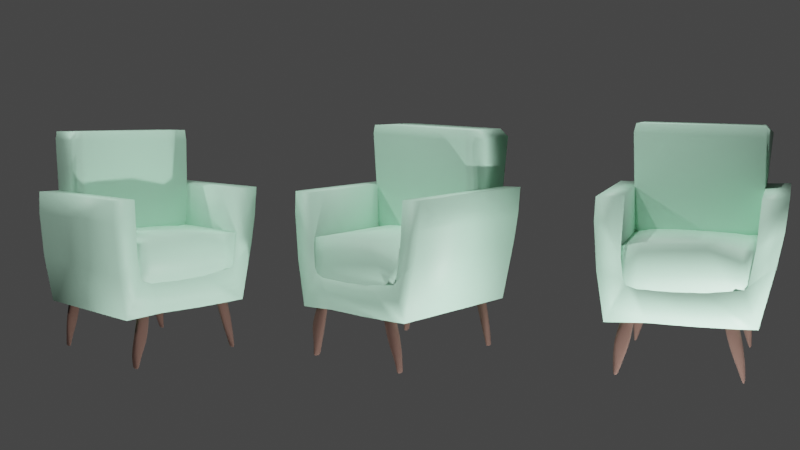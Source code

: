 # Source: 4.blend  (saved by Blender 3.1.7; exported with 4.5.12 LTS)
import bpy
from mathutils import Matrix  # noqa: F401  (used for matrix-valued properties, if any)

bpy.ops.wm.read_factory_settings(use_empty=True)
scene = bpy.context.scene
scene.name = 'Scene'

# ---- collections
col_collection = bpy.data.collections.new('Collection'); scene.collection.children.link(col_collection)

# ---- materials (node trees are filled in below, after node groups)
mat_material_007 = bpy.data.materials.new('Material.007')
mat_material_007.use_transparent_shadow = False
mat_material_006 = bpy.data.materials.new('Material.006')
mat_material_006.use_transparent_shadow = False
mat_material_005 = bpy.data.materials.new('Material.005')
mat_material_005.use_transparent_shadow = False
mat_material_003 = bpy.data.materials.new('Material.003')
mat_material_003.use_transparent_shadow = False
mat_material_004 = bpy.data.materials.new('Material.004')
mat_material_004.use_transparent_shadow = False
mat_material_002 = bpy.data.materials.new('Material.002')
mat_material_002.use_transparent_shadow = False
mat_material_001 = bpy.data.materials.new('Material.001')
mat_material_001.use_transparent_shadow = False

# ---- material node trees
mat_material_007.use_nodes = True; mat_material_007.node_tree.nodes.clear()
_N = mat_material_007.node_tree.nodes; _L = mat_material_007.node_tree.links
n0 = _N.new('ShaderNodeBsdfPrincipled'); n0.name = 'Principled BSDF'; n0.location = (10, 300)
n0.distribution = 'GGX'
n0.subsurface_method = 'RANDOM_WALK_SKIN'
n0.inputs[0].default_value = (0.4851, 0.7991, 0.6105, 1.0)
n0.inputs[3].default_value = 1.45
n0.inputs[27].default_value = (0.0, 0.0, 0.0, 1.0)
n0.inputs[28].default_value = 1.0
n1 = _N.new('ShaderNodeOutputMaterial'); n1.name = 'Material Output'; n1.location = (300, 300)
_L.new(n0.outputs[0], n1.inputs[0])
n1.is_active_output = True
mat_material_006.use_nodes = True; mat_material_006.node_tree.nodes.clear()
_N = mat_material_006.node_tree.nodes; _L = mat_material_006.node_tree.links
n0 = _N.new('ShaderNodeBsdfPrincipled'); n0.name = 'Principled BSDF'; n0.location = (10, 300)
n0.distribution = 'GGX'
n0.subsurface_method = 'RANDOM_WALK_SKIN'
n0.inputs[0].default_value = (0.4851, 0.7991, 0.6105, 1.0)
n0.inputs[3].default_value = 1.45
n0.inputs[27].default_value = (0.0, 0.0, 0.0, 1.0)
n0.inputs[28].default_value = 1.0
n1 = _N.new('ShaderNodeOutputMaterial'); n1.name = 'Material Output'; n1.location = (300, 300)
_L.new(n0.outputs[0], n1.inputs[0])
n1.is_active_output = True
mat_material_005.use_nodes = True; mat_material_005.node_tree.nodes.clear()
_N = mat_material_005.node_tree.nodes; _L = mat_material_005.node_tree.links
n0 = _N.new('ShaderNodeBsdfPrincipled'); n0.name = 'Principled BSDF'; n0.location = (10, 300)
n0.distribution = 'GGX'
n0.subsurface_method = 'RANDOM_WALK_SKIN'
n0.inputs[0].default_value = (0.4851, 0.7991, 0.6105, 1.0)
n0.inputs[3].default_value = 1.45
n0.inputs[27].default_value = (0.0, 0.0, 0.0, 1.0)
n0.inputs[28].default_value = 1.0
n1 = _N.new('ShaderNodeOutputMaterial'); n1.name = 'Material Output'; n1.location = (300, 300)
_L.new(n0.outputs[0], n1.inputs[0])
n1.is_active_output = True
mat_material_003.use_nodes = True; mat_material_003.node_tree.nodes.clear()
_N = mat_material_003.node_tree.nodes; _L = mat_material_003.node_tree.links
n0 = _N.new('ShaderNodeBsdfPrincipled'); n0.name = 'Principled BSDF'; n0.location = (10, 300)
n0.distribution = 'GGX'
n0.subsurface_method = 'RANDOM_WALK_SKIN'
n0.inputs[0].default_value = (0.09306, 0.04971, 0.0382, 1.0)
n0.inputs[2].default_value = 1.0
n0.inputs[3].default_value = 1.45
n0.inputs[27].default_value = (0.0, 0.0, 0.0, 1.0)
n0.inputs[28].default_value = 1.0
n1 = _N.new('ShaderNodeOutputMaterial'); n1.name = 'Material Output'; n1.location = (300, 300)
_L.new(n0.outputs[0], n1.inputs[0])
n1.is_active_output = True
mat_material_004.use_nodes = True; mat_material_004.node_tree.nodes.clear()
_N = mat_material_004.node_tree.nodes; _L = mat_material_004.node_tree.links
n0 = _N.new('ShaderNodeBsdfPrincipled'); n0.name = 'Principled BSDF'; n0.location = (10, 300)
n0.distribution = 'GGX'
n0.subsurface_method = 'RANDOM_WALK_SKIN'
n0.inputs[0].default_value = (0.09306, 0.04971, 0.0382, 1.0)
n0.inputs[2].default_value = 1.0
n0.inputs[3].default_value = 1.45
n0.inputs[27].default_value = (0.0, 0.0, 0.0, 1.0)
n0.inputs[28].default_value = 1.0
n1 = _N.new('ShaderNodeOutputMaterial'); n1.name = 'Material Output'; n1.location = (300, 300)
_L.new(n0.outputs[0], n1.inputs[0])
n1.is_active_output = True
mat_material_002.use_nodes = True; mat_material_002.node_tree.nodes.clear()
_N = mat_material_002.node_tree.nodes; _L = mat_material_002.node_tree.links
n0 = _N.new('ShaderNodeBsdfPrincipled'); n0.name = 'Principled BSDF'; n0.location = (10, 300)
n0.distribution = 'GGX'
n0.subsurface_method = 'RANDOM_WALK_SKIN'
n0.inputs[0].default_value = (0.09306, 0.04971, 0.0382, 1.0)
n0.inputs[2].default_value = 1.0
n0.inputs[3].default_value = 1.45
n0.inputs[27].default_value = (0.0, 0.0, 0.0, 1.0)
n0.inputs[28].default_value = 1.0
n1 = _N.new('ShaderNodeOutputMaterial'); n1.name = 'Material Output'; n1.location = (300, 300)
_L.new(n0.outputs[0], n1.inputs[0])
n1.is_active_output = True
mat_material_001.use_nodes = True; mat_material_001.node_tree.nodes.clear()
_N = mat_material_001.node_tree.nodes; _L = mat_material_001.node_tree.links
n0 = _N.new('ShaderNodeBsdfPrincipled'); n0.name = 'Principled BSDF'; n0.location = (10, 300)
n0.distribution = 'GGX'
n0.subsurface_method = 'RANDOM_WALK_SKIN'
n0.inputs[0].default_value = (0.09306, 0.04971, 0.0382, 1.0)
n0.inputs[2].default_value = 1.0
n0.inputs[3].default_value = 1.45
n0.inputs[27].default_value = (0.0, 0.0, 0.0, 1.0)
n0.inputs[28].default_value = 1.0
n1 = _N.new('ShaderNodeOutputMaterial'); n1.name = 'Material Output'; n1.location = (300, 300)
_L.new(n0.outputs[0], n1.inputs[0])
n1.is_active_output = True

# ---- world
world_world = bpy.data.worlds.new('World'); scene.world = world_world
world_world.use_nodes = True; world_world.node_tree.nodes.clear()
_N = world_world.node_tree.nodes; _L = world_world.node_tree.links
n0 = _N.new('ShaderNodeOutputWorld'); n0.name = 'World Output'; n0.location = (300, 300)
n1 = _N.new('ShaderNodeBackground'); n1.name = 'Background'; n1.location = (10, 300)
n1.inputs[0].default_value = (0.05088, 0.05088, 0.05088, 1.0)
_L.new(n1.outputs[0], n0.inputs[0])
n0.is_active_output = True
world_world.color = (0.05088, 0.05088, 0.05088)
world_world.use_sun_shadow = False
world_world.sun_shadow_jitter_overblur = 0.0

# ---- cameras
cam_camera = bpy.data.cameras.new('Camera')
cam_camera.clip_end = 100.0
cam_camera.ortho_scale = 7.314

# ---- lights
light_light = bpy.data.lights.new('Light', 'POINT')
light_light.transmission_factor = 0.0
light_light.energy = 1000.0
light_light.shadow_soft_size = 0.1
light_light.shadow_maximum_resolution = 0.006
light_light.use_absolute_resolution = True
light_light_001 = bpy.data.lights.new('Light.001', 'POINT')
light_light_001.transmission_factor = 0.0
light_light_001.energy = 1000.0
light_light_001.shadow_soft_size = 0.1
light_light_001.shadow_maximum_resolution = 0.006
light_light_001.use_absolute_resolution = True
light_light_002 = bpy.data.lights.new('Light.002', 'POINT')
light_light_002.transmission_factor = 0.0
light_light_002.energy = 1000.0
light_light_002.shadow_soft_size = 0.1
light_light_002.shadow_maximum_resolution = 0.006
light_light_002.use_absolute_resolution = True
light_light_003 = bpy.data.lights.new('Light.003', 'POINT')
light_light_003.transmission_factor = 0.0
light_light_003.energy = 1000.0
light_light_003.shadow_soft_size = 0.1
light_light_003.shadow_maximum_resolution = 0.006
light_light_003.use_absolute_resolution = True
light_light_004 = bpy.data.lights.new('Light.004', 'POINT')
light_light_004.transmission_factor = 0.0
light_light_004.energy = 1000.0
light_light_004.shadow_soft_size = 0.1
light_light_004.shadow_maximum_resolution = 0.006
light_light_004.use_absolute_resolution = True

# ---- meshes
me_cube = bpy.data.meshes.new('Cube')
me_cube.from_pydata([(-0.5042, -1.0, -0.3271), (-0.6064, -1.0, 0.01994), (-0.5042, 1.0, -0.3271), (-0.5865, 0.8909, 0.001808), (0.3479, -1.0, -0.3479), (-0.2191, -1.0, 0.03603), (0.3479, 1.0, -0.3479), (-0.2184, 0.9966, 0.03546), (-0.6416, -1.0, -0.2814), (-0.7241, -1.0, 0.01695), (-0.6416, 1.0, -0.2814), (-0.7241, 1.0, 0.01695), (0.5051, -1.0, -0.3394), (0.1888, -1.0, 0.04838), (0.5051, 1.0, -0.3394), (0.1907, 0.9747, 0.04329), (0.6132, -1.0, -0.289), (0.4563, -1.0, 0.04552), (0.6132, 1.0, -0.289), (0.458, 0.9629, 0.03892), (0.6428, -1.0, -0.2101), (0.6606, -1.0, 0.01809), (0.6428, 1.0, -0.2101), (0.6562, 0.96, 0.01406)], [], [(3, 2, 10, 11), (2, 3, 7, 6), (5, 4, 12, 13), (4, 5, 1, 0), (2, 6, 4, 0), (7, 3, 1, 5), (8, 9, 11, 10), (0, 1, 9, 8), (1, 3, 11, 9), (2, 0, 8, 10), (14, 15, 19, 18), (4, 6, 14, 12), (7, 5, 13, 15), (6, 7, 15, 14), (17, 16, 20, 21), (13, 12, 16, 17), (12, 14, 18, 16), (15, 13, 17, 19), (22, 23, 21, 20), (16, 18, 22, 20), (19, 17, 21, 23), (18, 19, 23, 22)])
me_cube.polygons.foreach_set('use_smooth', [True] * 22)
_uv = me_cube.uv_layers.new(name='UVMap')
_uv.uv.foreach_set('vector', [0.625, 0.25, 0.375, 0.25, 0.375, 0.25, 0.625, 0.25, 0.375, 0.25, 0.625, 0.25, 0.625, 0.5, 0.375, 0.5, 0.625, 0.75, 0.375, 0.75, 0.375, 0.75, 0.625, 0.75, 0.375, 0.75, 0.625, 0.75, 0.625, 1.0, 0.375, 1.0, 0.125, 0.5, 0.375, 0.5, 0.375, 0.75, 0.125, 0.75, 0.625, 0.5, 0.875, 0.5, 0.875, 0.75, 0.625, 0.75, 0.375, 0.0, 0.625, 0.0, 0.625, 0.25, 0.375, 0.25, 0.375, 1.0, 0.625, 1.0, 0.625, 1.0, 0.375, 1.0, 0.875, 0.75, 0.875, 0.5, 0.875, 0.5, 0.875, 0.75, 0.125, 0.5, 0.125, 0.75, 0.125, 0.75, 0.125, 0.5, 0.375, 0.5, 0.625, 0.5, 0.625, 0.5, 0.375, 0.5, 0.375, 0.75, 0.375, 0.5, 0.375, 0.5, 0.375, 0.75, 0.625, 0.5, 0.625, 0.75, 0.625, 0.75, 0.625, 0.5, 0.375, 0.5, 0.625, 0.5, 0.625, 0.5, 0.375, 0.5, 0.625, 0.75, 0.375, 0.75, 0.375, 0.75, 0.625, 0.75, 0.625, 0.75, 0.375, 0.75, 0.375, 0.75, 0.625, 0.75, 0.375, 0.75, 0.375, 0.5, 0.375, 0.5, 0.375, 0.75, 0.625, 0.5, 0.625, 0.75, 0.625, 0.75, 0.625, 0.5, 0.375, 0.5, 0.625, 0.5, 0.625, 0.75, 0.375, 0.75, 0.375, 0.75, 0.375, 0.5, 0.375, 0.5, 0.375, 0.75, 0.625, 0.5, 0.625, 0.75, 0.625, 0.75, 0.625, 0.5, 0.375, 0.5, 0.625, 0.5, 0.625, 0.5, 0.375, 0.5])
me_cube.materials.append(mat_material_007)
me_cube.use_remesh_fix_poles = True
me_cube.use_remesh_preserve_attributes = False
me_cube.update()
me_cube_001 = bpy.data.meshes.new('Cube.001')
me_cube_001.from_pydata([(-0.6293, -1.114, 0.803), (-0.5689, -1.0, 0.8709), (-0.5846, 1.083, 0.7829), (-0.5779, 1.06, 0.8778), (0.4631, -1.028, 0.8296), (0.4475, -1.036, 0.903), (0.474, 1.082, 0.8357), (0.4543, 1.089, 0.9096), (-0.5785, -1.0, 0.2496), (-0.5785, 1.0, 0.2496), (0.467, -1.0, 0.3331), (0.467, 1.0, 0.3331), (-0.5579, -1.0, 0.03346), (-0.5579, 1.0, 0.03346), (0.461, -1.0, 0.04485), (0.461, 1.0, 0.04485), (-0.5575, -1.0, -0.01572), (-0.5575, 1.0, -0.01572), (0.4539, -1.0, -0.00433), (0.4539, 1.0, -0.00433)], [], [(0, 1, 3, 2), (2, 3, 7, 6), (6, 7, 5, 4), (4, 5, 1, 0), (6, 4, 10, 11), (7, 3, 1, 5), (11, 10, 14, 15), (4, 0, 8, 10), (2, 6, 11, 9), (0, 2, 9, 8), (14, 12, 16, 18), (8, 9, 13, 12), (10, 8, 12, 14), (9, 11, 15, 13), (17, 19, 18, 16), (13, 15, 19, 17), (15, 14, 18, 19), (12, 13, 17, 16)])
me_cube_001.polygons.foreach_set('use_smooth', [True] * 18)
_uv = me_cube_001.uv_layers.new(name='UVMap')
_uv.uv.foreach_set('vector', [0.375, 0.0, 0.625, 0.0, 0.625, 0.25, 0.375, 0.25, 0.375, 0.25, 0.625, 0.25, 0.625, 0.5, 0.375, 0.5, 0.375, 0.5, 0.625, 0.5, 0.625, 0.75, 0.375, 0.75, 0.375, 0.75, 0.625, 0.75, 0.625, 1.0, 0.375, 1.0, 0.375, 0.5, 0.375, 0.75, 0.375, 0.75, 0.375, 0.5, 0.625, 0.5, 0.875, 0.5, 0.875, 0.75, 0.625, 0.75, 0.375, 0.5, 0.375, 0.75, 0.375, 0.75, 0.375, 0.5, 0.375, 0.75, 0.375, 1.0, 0.375, 1.0, 0.375, 0.75, 0.375, 0.25, 0.375, 0.5, 0.375, 0.5, 0.375, 0.25, 0.375, 0.0, 0.375, 0.25, 0.375, 0.25, 0.375, 0.0, 0.375, 0.75, 0.375, 1.0, 0.375, 1.0, 0.375, 0.75, 0.375, 0.0, 0.375, 0.25, 0.375, 0.25, 0.375, 0.0, 0.375, 0.75, 0.375, 1.0, 0.375, 1.0, 0.375, 0.75, 0.375, 0.25, 0.375, 0.5, 0.375, 0.5, 0.375, 0.25, 0.125, 0.5, 0.375, 0.5, 0.375, 0.75, 0.125, 0.75, 0.375, 0.25, 0.375, 0.5, 0.375, 0.5, 0.375, 0.25, 0.375, 0.5, 0.375, 0.75, 0.375, 0.75, 0.375, 0.5, 0.375, 0.0, 0.375, 0.25, 0.375, 0.25, 0.375, 0.0])
me_cube_001.materials.append(mat_material_006)
me_cube_001.use_remesh_fix_poles = True
me_cube_001.use_remesh_preserve_attributes = False
me_cube_001.update()
me_cube_002 = bpy.data.meshes.new('Cube.002')
me_cube_002.from_pydata([(0.6544, -1.0, -0.09759), (0.6544, -1.0, 0.371), (0.6544, 1.0, -0.09759), (0.6544, 1.0, 0.371), (0.9362, -1.0, 0.1895), (0.918, -1.0, 0.3756), (0.9362, 1.0, 0.1895), (0.918, 1.0, 0.3756), (0.627, -1.0, -0.271), (0.627, 1.0, -0.271), (0.9088, -1.0, -0.2117), (0.9088, 1.0, -0.2117), (0.5939, -1.0, -0.3207), (0.5939, 1.0, -0.3207), (0.8301, -1.0, -0.6261), (0.8301, 1.0, -0.6261), (0.4898, -1.0, -0.3497), (0.4898, 1.0, -0.3497), (0.3796, -1.0, -0.614), (0.3796, 1.0, -0.614), (0.1185, -1.0, -0.3594), (0.1185, 1.0, -0.3594), (-0.1238, -1.0, -0.6237), (-0.1238, 1.0, -0.6237), (-0.2076, -1.0, -0.3555), (-0.2076, 1.0, -0.3555), (-0.573, -1.0, -0.6244), (-0.573, 1.0, -0.6244), (-0.6006, -1.0, -0.3209), (-0.6006, 1.0, -0.3209), (-0.7518, -1.0, -0.6217), (-0.7518, 1.0, -0.6217), (-0.6383, -1.0, -0.2915), (-0.6383, 1.0, -0.2915), (-0.9171, -1.0, -0.1183), (-0.9171, 1.0, -0.1183), (-0.7096, -1.0, -0.004574), (-0.7096, 1.0, -0.004574), (-0.9838, -1.0, 0.1322), (-0.9838, 1.0, 0.1322), (-0.7545, -1.0, 0.3712), (-0.7545, 1.0, 0.3712), (-1.02, -1.0, 0.3758), (-1.02, 1.0, 0.3758)], [], [(0, 1, 3, 2), (2, 3, 7, 6), (6, 7, 5, 4), (4, 5, 1, 0), (4, 0, 8, 10), (7, 3, 1, 5), (11, 10, 14, 15), (2, 6, 11, 9), (0, 2, 9, 8), (6, 4, 10, 11), (14, 12, 16, 18), (8, 9, 13, 12), (10, 8, 12, 14), (9, 11, 15, 13), (19, 18, 22, 23), (13, 15, 19, 17), (15, 14, 18, 19), (12, 13, 17, 16), (20, 21, 25, 24), (16, 17, 21, 20), (18, 16, 20, 22), (17, 19, 23, 21), (26, 24, 28, 30), (22, 20, 24, 26), (21, 23, 27, 25), (23, 22, 26, 27), (31, 30, 34, 35), (25, 27, 31, 29), (27, 26, 30, 31), (24, 25, 29, 28), (34, 32, 36, 38), (28, 29, 33, 32), (30, 28, 32, 34), (29, 31, 35, 33), (37, 39, 43, 41), (33, 35, 39, 37), (35, 34, 38, 39), (32, 33, 37, 36), (41, 43, 42, 40), (39, 38, 42, 43), (36, 37, 41, 40), (38, 36, 40, 42)])
me_cube_002.polygons.foreach_set('use_smooth', [True] * 42)
_uv = me_cube_002.uv_layers.new(name='UVMap')
_uv.uv.foreach_set('vector', [0.375, 0.0, 0.625, 0.0, 0.625, 0.25, 0.375, 0.25, 0.375, 0.25, 0.625, 0.25, 0.625, 0.5, 0.375, 0.5, 0.375, 0.5, 0.625, 0.5, 0.625, 0.75, 0.375, 0.75, 0.375, 0.75, 0.625, 0.75, 0.625, 1.0, 0.375, 1.0, 0.375, 0.75, 0.375, 1.0, 0.375, 1.0, 0.375, 0.75, 0.625, 0.5, 0.875, 0.5, 0.875, 0.75, 0.625, 0.75, 0.375, 0.5, 0.375, 0.75, 0.375, 0.75, 0.375, 0.5, 0.375, 0.25, 0.375, 0.5, 0.375, 0.5, 0.375, 0.25, 0.375, 0.0, 0.375, 0.25, 0.375, 0.25, 0.375, 0.0, 0.375, 0.5, 0.375, 0.75, 0.375, 0.75, 0.375, 0.5, 0.375, 0.75, 0.375, 1.0, 0.375, 1.0, 0.375, 0.75, 0.375, 0.0, 0.375, 0.25, 0.375, 0.25, 0.375, 0.0, 0.375, 0.75, 0.375, 1.0, 0.375, 1.0, 0.375, 0.75, 0.375, 0.25, 0.375, 0.5, 0.375, 0.5, 0.375, 0.25, 0.375, 0.5, 0.375, 0.75, 0.375, 0.75, 0.375, 0.5, 0.375, 0.25, 0.375, 0.5, 0.375, 0.5, 0.375, 0.25, 0.375, 0.5, 0.375, 0.75, 0.375, 0.75, 0.375, 0.5, 0.375, 0.0, 0.375, 0.25, 0.375, 0.25, 0.375, 0.0, 0.375, 0.0, 0.375, 0.25, 0.375, 0.25, 0.375, 0.0, 0.375, 0.0, 0.375, 0.25, 0.375, 0.25, 0.375, 0.0, 0.375, 0.75, 0.375, 1.0, 0.375, 1.0, 0.375, 0.75, 0.375, 0.25, 0.375, 0.5, 0.375, 0.5, 0.375, 0.25, 0.375, 0.75, 0.375, 1.0, 0.375, 1.0, 0.375, 0.75, 0.375, 0.75, 0.375, 1.0, 0.375, 1.0, 0.375, 0.75, 0.375, 0.25, 0.375, 0.5, 0.375, 0.5, 0.375, 0.25, 0.375, 0.5, 0.375, 0.75, 0.375, 0.75, 0.375, 0.5, 0.375, 0.5, 0.375, 0.75, 0.375, 0.75, 0.375, 0.5, 0.375, 0.25, 0.375, 0.5, 0.375, 0.5, 0.375, 0.25, 0.375, 0.5, 0.375, 0.75, 0.375, 0.75, 0.375, 0.5, 0.375, 0.0, 0.375, 0.25, 0.375, 0.25, 0.375, 0.0, 0.375, 0.75, 0.375, 1.0, 0.375, 1.0, 0.375, 0.75, 0.375, 0.0, 0.375, 0.25, 0.375, 0.25, 0.375, 0.0, 0.375, 0.75, 0.375, 1.0, 0.375, 1.0, 0.375, 0.75, 0.375, 0.25, 0.375, 0.5, 0.375, 0.5, 0.375, 0.25, 0.375, 0.25, 0.375, 0.5, 0.375, 0.5, 0.375, 0.25, 0.375, 0.25, 0.375, 0.5, 0.375, 0.5, 0.375, 0.25, 0.375, 0.5, 0.375, 0.75, 0.375, 0.75, 0.375, 0.5, 0.375, 0.0, 0.375, 0.25, 0.375, 0.25, 0.375, 0.0, 0.125, 0.5, 0.375, 0.5, 0.375, 0.75, 0.125, 0.75, 0.375, 0.5, 0.375, 0.75, 0.375, 0.75, 0.375, 0.5, 0.375, 0.0, 0.375, 0.25, 0.375, 0.25, 0.375, 0.0, 0.375, 0.75, 0.375, 1.0, 0.375, 1.0, 0.375, 0.75])
me_cube_002.materials.append(mat_material_005)
me_cube_002.use_remesh_fix_poles = True
me_cube_002.use_remesh_preserve_attributes = False
me_cube_002.update()
me_cube_003 = bpy.data.meshes.new('Cube.003')
me_cube_003.from_pydata([(-0.9549, -1.06, -0.9192), (-1.209, -1.148, -0.01944), (-0.8722, 1.084, -0.8958), (-1.231, 1.046, -0.02091), (-0.4212, -1.128, -0.8646), (-0.2312, -1.387, 0.1263), (-0.4045, 1.04, -0.8419), (-0.4707, 1.094, 0.1999), (-1.662, -1.047, 1.52), (-2.009, 1.738, 1.411), (-0.7052, -1.035, 1.774), (-0.2394, 1.952, 1.889), (-2.088, -1.013, 3.238), (-2.146, 1.07, 3.234), (-0.9936, -1.023, 3.46), (-0.9548, 1.062, 3.477), (-2.297, -1.0, 3.935), (-2.317, 1.034, 3.959), (-1.1, -1.0, 4.011), (-1.095, 1.003, 4.019), (-0.7332, -1.074, -1.21), (-0.7342, 1.018, -1.176), (-0.454, -1.031, -1.202), (-0.5022, 1.048, -1.16)], [], [(0, 1, 3, 2), (2, 3, 7, 6), (6, 7, 5, 4), (4, 5, 1, 0), (6, 4, 22, 23), (3, 1, 8, 9), (8, 10, 14, 12), (1, 5, 10, 8), (7, 3, 9, 11), (5, 7, 11, 10), (14, 15, 19, 18), (11, 9, 13, 15), (10, 11, 15, 14), (9, 8, 12, 13), (19, 17, 16, 18), (13, 12, 16, 17), (12, 14, 18, 16), (15, 13, 17, 19), (21, 23, 22, 20), (4, 0, 20, 22), (2, 6, 23, 21), (0, 2, 21, 20)])
me_cube_003.polygons.foreach_set('use_smooth', [True] * 22)
_uv = me_cube_003.uv_layers.new(name='UVMap')
_uv.uv.foreach_set('vector', [0.375, 0.0, 0.625, 0.0, 0.625, 0.25, 0.375, 0.25, 0.375, 0.25, 0.625, 0.25, 0.625, 0.5, 0.375, 0.5, 0.375, 0.5, 0.625, 0.5, 0.625, 0.75, 0.375, 0.75, 0.375, 0.75, 0.625, 0.75, 0.625, 1.0, 0.375, 1.0, 0.375, 0.5, 0.375, 0.75, 0.375, 0.75, 0.375, 0.5, 0.625, 0.25, 0.625, 0.0, 0.625, 0.0, 0.625, 0.25, 0.625, 1.0, 0.625, 0.75, 0.625, 0.75, 0.625, 1.0, 0.625, 1.0, 0.625, 0.75, 0.625, 0.75, 0.625, 1.0, 0.625, 0.5, 0.625, 0.25, 0.625, 0.25, 0.625, 0.5, 0.625, 0.75, 0.625, 0.5, 0.625, 0.5, 0.625, 0.75, 0.625, 0.75, 0.625, 0.5, 0.625, 0.5, 0.625, 0.75, 0.625, 0.5, 0.625, 0.25, 0.625, 0.25, 0.625, 0.5, 0.625, 0.75, 0.625, 0.5, 0.625, 0.5, 0.625, 0.75, 0.625, 0.25, 0.625, 0.0, 0.625, 0.0, 0.625, 0.25, 0.625, 0.5, 0.875, 0.5, 0.875, 0.75, 0.625, 0.75, 0.625, 0.25, 0.625, 0.0, 0.625, 0.0, 0.625, 0.25, 0.625, 1.0, 0.625, 0.75, 0.625, 0.75, 0.625, 1.0, 0.625, 0.5, 0.625, 0.25, 0.625, 0.25, 0.625, 0.5, 0.125, 0.5, 0.375, 0.5, 0.375, 0.75, 0.125, 0.75, 0.375, 0.75, 0.375, 1.0, 0.375, 1.0, 0.375, 0.75, 0.375, 0.25, 0.375, 0.5, 0.375, 0.5, 0.375, 0.25, 0.375, 0.0, 0.375, 0.25, 0.375, 0.25, 0.375, 0.0])
me_cube_003.materials.append(mat_material_003)
me_cube_003.use_remesh_fix_poles = True
me_cube_003.use_remesh_preserve_attributes = False
me_cube_003.update()
me_cube_004 = bpy.data.meshes.new('Cube.004')
me_cube_004.from_pydata([(-0.8333, -1.0, -0.8595), (-1.142, -1.0, 0.00463), (-0.8333, 1.0, -0.8595), (-1.147, 1.024, -0.007795), (-0.4922, -1.0, -0.8333), (-0.5168, -1.0, 0.1942), (-0.4922, 1.0, -0.8333), (-0.3785, 1.327, 0.09459), (-1.617, -1.0, 1.532), (-1.828, 1.477, 1.462), (-0.7402, -1.0, 1.768), (-0.1209, 2.369, 1.93), (-2.075, -1.0, 3.239), (-2.112, 1.055, 3.264), (-1.015, -1.0, 3.452), (-1.008, 1.017, 3.463), (-2.297, -1.0, 3.935), (-2.297, 1.0, 3.935), (-1.1, -1.0, 4.011), (-1.1, 1.0, 4.011), (-0.6998, -1.0, -1.109), (-0.6998, 1.0, -1.109), (-0.5346, -1.0, -1.106), (-0.5346, 1.0, -1.106)], [], [(0, 1, 3, 2), (2, 3, 7, 6), (6, 7, 5, 4), (4, 5, 1, 0), (6, 4, 22, 23), (3, 1, 8, 9), (8, 10, 14, 12), (1, 5, 10, 8), (7, 3, 9, 11), (5, 7, 11, 10), (14, 15, 19, 18), (11, 9, 13, 15), (10, 11, 15, 14), (9, 8, 12, 13), (19, 17, 16, 18), (13, 12, 16, 17), (12, 14, 18, 16), (15, 13, 17, 19), (21, 23, 22, 20), (4, 0, 20, 22), (2, 6, 23, 21), (0, 2, 21, 20)])
me_cube_004.polygons.foreach_set('use_smooth', [True] * 22)
_uv = me_cube_004.uv_layers.new(name='UVMap')
_uv.uv.foreach_set('vector', [0.375, 0.0, 0.625, 0.0, 0.625, 0.25, 0.375, 0.25, 0.375, 0.25, 0.625, 0.25, 0.625, 0.5, 0.375, 0.5, 0.375, 0.5, 0.625, 0.5, 0.625, 0.75, 0.375, 0.75, 0.375, 0.75, 0.625, 0.75, 0.625, 1.0, 0.375, 1.0, 0.375, 0.5, 0.375, 0.75, 0.375, 0.75, 0.375, 0.5, 0.625, 0.25, 0.625, 0.0, 0.625, 0.0, 0.625, 0.25, 0.625, 1.0, 0.625, 0.75, 0.625, 0.75, 0.625, 1.0, 0.625, 1.0, 0.625, 0.75, 0.625, 0.75, 0.625, 1.0, 0.625, 0.5, 0.625, 0.25, 0.625, 0.25, 0.625, 0.5, 0.625, 0.75, 0.625, 0.5, 0.625, 0.5, 0.625, 0.75, 0.625, 0.75, 0.625, 0.5, 0.625, 0.5, 0.625, 0.75, 0.625, 0.5, 0.625, 0.25, 0.625, 0.25, 0.625, 0.5, 0.625, 0.75, 0.625, 0.5, 0.625, 0.5, 0.625, 0.75, 0.625, 0.25, 0.625, 0.0, 0.625, 0.0, 0.625, 0.25, 0.625, 0.5, 0.875, 0.5, 0.875, 0.75, 0.625, 0.75, 0.625, 0.25, 0.625, 0.0, 0.625, 0.0, 0.625, 0.25, 0.625, 1.0, 0.625, 0.75, 0.625, 0.75, 0.625, 1.0, 0.625, 0.5, 0.625, 0.25, 0.625, 0.25, 0.625, 0.5, 0.125, 0.5, 0.375, 0.5, 0.375, 0.75, 0.125, 0.75, 0.375, 0.75, 0.375, 1.0, 0.375, 1.0, 0.375, 0.75, 0.375, 0.25, 0.375, 0.5, 0.375, 0.5, 0.375, 0.25, 0.375, 0.0, 0.375, 0.25, 0.375, 0.25, 0.375, 0.0])
me_cube_004.materials.append(mat_material_004)
me_cube_004.use_remesh_fix_poles = True
me_cube_004.use_remesh_preserve_attributes = False
me_cube_004.update()
me_cube_005 = bpy.data.meshes.new('Cube.005')
me_cube_005.from_pydata([(-0.8333, -1.0, -0.8595), (-1.142, -1.0, 0.00463), (-0.8333, 1.0, -0.8595), (-1.143, 1.005, 0.001907), (-0.4922, -1.0, -0.8333), (-0.5168, -1.0, 0.1942), (-0.4922, 1.0, -0.8333), (-0.4607, 1.133, 0.1538), (-1.839, -1.501, 1.458), (-1.622, 1.027, 1.53), (-0.6366, -1.229, 1.795), (-0.6214, 1.371, 1.799), (-2.361, -1.427, 3.436), (-2.075, 1.0, 3.239), (-0.9889, -1.061, 3.492), (-1.015, 1.0, 3.452), (-2.297, -1.0, 3.935), (-2.297, 1.0, 3.935), (-1.1, -1.0, 4.011), (-1.1, 1.0, 4.011), (-0.6998, -1.0, -1.109), (-0.6998, 1.0, -1.109), (-0.5346, -1.0, -1.106), (-0.5346, 1.0, -1.106)], [], [(0, 1, 3, 2), (2, 3, 7, 6), (6, 7, 5, 4), (4, 5, 1, 0), (6, 4, 22, 23), (3, 1, 8, 9), (8, 10, 14, 12), (1, 5, 10, 8), (7, 3, 9, 11), (5, 7, 11, 10), (14, 15, 19, 18), (11, 9, 13, 15), (10, 11, 15, 14), (9, 8, 12, 13), (19, 17, 16, 18), (13, 12, 16, 17), (12, 14, 18, 16), (15, 13, 17, 19), (21, 23, 22, 20), (4, 0, 20, 22), (2, 6, 23, 21), (0, 2, 21, 20)])
me_cube_005.polygons.foreach_set('use_smooth', [True] * 22)
_uv = me_cube_005.uv_layers.new(name='UVMap')
_uv.uv.foreach_set('vector', [0.375, 0.0, 0.625, 0.0, 0.625, 0.25, 0.375, 0.25, 0.375, 0.25, 0.625, 0.25, 0.625, 0.5, 0.375, 0.5, 0.375, 0.5, 0.625, 0.5, 0.625, 0.75, 0.375, 0.75, 0.375, 0.75, 0.625, 0.75, 0.625, 1.0, 0.375, 1.0, 0.375, 0.5, 0.375, 0.75, 0.375, 0.75, 0.375, 0.5, 0.625, 0.25, 0.625, 0.0, 0.625, 0.0, 0.625, 0.25, 0.625, 1.0, 0.625, 0.75, 0.625, 0.75, 0.625, 1.0, 0.625, 1.0, 0.625, 0.75, 0.625, 0.75, 0.625, 1.0, 0.625, 0.5, 0.625, 0.25, 0.625, 0.25, 0.625, 0.5, 0.625, 0.75, 0.625, 0.5, 0.625, 0.5, 0.625, 0.75, 0.625, 0.75, 0.625, 0.5, 0.625, 0.5, 0.625, 0.75, 0.625, 0.5, 0.625, 0.25, 0.625, 0.25, 0.625, 0.5, 0.625, 0.75, 0.625, 0.5, 0.625, 0.5, 0.625, 0.75, 0.625, 0.25, 0.625, 0.0, 0.625, 0.0, 0.625, 0.25, 0.625, 0.5, 0.875, 0.5, 0.875, 0.75, 0.625, 0.75, 0.625, 0.25, 0.625, 0.0, 0.625, 0.0, 0.625, 0.25, 0.625, 1.0, 0.625, 0.75, 0.625, 0.75, 0.625, 1.0, 0.625, 0.5, 0.625, 0.25, 0.625, 0.25, 0.625, 0.5, 0.125, 0.5, 0.375, 0.5, 0.375, 0.75, 0.125, 0.75, 0.375, 0.75, 0.375, 1.0, 0.375, 1.0, 0.375, 0.75, 0.375, 0.25, 0.375, 0.5, 0.375, 0.5, 0.375, 0.25, 0.375, 0.0, 0.375, 0.25, 0.375, 0.25, 0.375, 0.0])
me_cube_005.materials.append(mat_material_002)
me_cube_005.use_remesh_fix_poles = True
me_cube_005.use_remesh_preserve_attributes = False
me_cube_005.update()
me_cube_006 = bpy.data.meshes.new('Cube.006')
me_cube_006.from_pydata([(-0.8333, -1.0, -0.8595), (-1.147, -1.022, -0.006673), (-0.8333, 1.0, -0.8595), (-1.142, 1.0, 0.00463), (-0.4922, -1.0, -0.8333), (-0.4517, -1.154, 0.1474), (-0.4922, 1.0, -0.8333), (-0.5168, 1.0, 0.1942), (-1.643, -1.059, 1.523), (-1.617, 1.0, 1.532), (-0.2136, -2.164, 1.905), (-0.7402, 1.0, 1.768), (-2.125, -1.074, 3.273), (-2.075, 1.0, 3.239), (-0.9536, -1.143, 3.546), (-1.015, 1.0, 3.452), (-2.297, -1.0, 3.935), (-2.297, 1.0, 3.935), (-1.1, -1.0, 4.011), (-1.1, 1.0, 4.011), (-0.6998, -1.0, -1.109), (-0.6998, 1.0, -1.109), (-0.5346, -1.0, -1.106), (-0.5346, 1.0, -1.106)], [], [(0, 1, 3, 2), (2, 3, 7, 6), (6, 7, 5, 4), (4, 5, 1, 0), (6, 4, 22, 23), (3, 1, 8, 9), (8, 10, 14, 12), (1, 5, 10, 8), (7, 3, 9, 11), (5, 7, 11, 10), (14, 15, 19, 18), (11, 9, 13, 15), (10, 11, 15, 14), (9, 8, 12, 13), (19, 17, 16, 18), (13, 12, 16, 17), (12, 14, 18, 16), (15, 13, 17, 19), (21, 23, 22, 20), (4, 0, 20, 22), (2, 6, 23, 21), (0, 2, 21, 20)])
me_cube_006.polygons.foreach_set('use_smooth', [True] * 22)
_uv = me_cube_006.uv_layers.new(name='UVMap')
_uv.uv.foreach_set('vector', [0.375, 0.0, 0.625, 0.0, 0.625, 0.25, 0.375, 0.25, 0.375, 0.25, 0.625, 0.25, 0.625, 0.5, 0.375, 0.5, 0.375, 0.5, 0.625, 0.5, 0.625, 0.75, 0.375, 0.75, 0.375, 0.75, 0.625, 0.75, 0.625, 1.0, 0.375, 1.0, 0.375, 0.5, 0.375, 0.75, 0.375, 0.75, 0.375, 0.5, 0.625, 0.25, 0.625, 0.0, 0.625, 0.0, 0.625, 0.25, 0.625, 1.0, 0.625, 0.75, 0.625, 0.75, 0.625, 1.0, 0.625, 1.0, 0.625, 0.75, 0.625, 0.75, 0.625, 1.0, 0.625, 0.5, 0.625, 0.25, 0.625, 0.25, 0.625, 0.5, 0.625, 0.75, 0.625, 0.5, 0.625, 0.5, 0.625, 0.75, 0.625, 0.75, 0.625, 0.5, 0.625, 0.5, 0.625, 0.75, 0.625, 0.5, 0.625, 0.25, 0.625, 0.25, 0.625, 0.5, 0.625, 0.75, 0.625, 0.5, 0.625, 0.5, 0.625, 0.75, 0.625, 0.25, 0.625, 0.0, 0.625, 0.0, 0.625, 0.25, 0.625, 0.5, 0.875, 0.5, 0.875, 0.75, 0.625, 0.75, 0.625, 0.25, 0.625, 0.0, 0.625, 0.0, 0.625, 0.25, 0.625, 1.0, 0.625, 0.75, 0.625, 0.75, 0.625, 1.0, 0.625, 0.5, 0.625, 0.25, 0.625, 0.25, 0.625, 0.5, 0.125, 0.5, 0.375, 0.5, 0.375, 0.75, 0.125, 0.75, 0.375, 0.75, 0.375, 1.0, 0.375, 1.0, 0.375, 0.75, 0.375, 0.25, 0.375, 0.5, 0.375, 0.5, 0.375, 0.25, 0.375, 0.0, 0.375, 0.25, 0.375, 0.25, 0.375, 0.0])
me_cube_006.materials.append(mat_material_001)
me_cube_006.use_remesh_fix_poles = True
me_cube_006.use_remesh_preserve_attributes = False
me_cube_006.update()
me_cube_007 = bpy.data.meshes.new('Cube.007')
me_cube_007.from_pydata([(-0.5042, -1.0, -0.3271), (-0.6064, -1.0, 0.01994), (-0.5042, 1.0, -0.3271), (-0.5865, 0.8909, 0.001808), (0.3479, -1.0, -0.3479), (-0.2191, -1.0, 0.03603), (0.3479, 1.0, -0.3479), (-0.2184, 0.9966, 0.03546), (-0.6416, -1.0, -0.2814), (-0.7241, -1.0, 0.01695), (-0.6416, 1.0, -0.2814), (-0.7241, 1.0, 0.01695), (0.5051, -1.0, -0.3394), (0.1888, -1.0, 0.04838), (0.5051, 1.0, -0.3394), (0.1907, 0.9747, 0.04329), (0.6132, -1.0, -0.289), (0.4563, -1.0, 0.04552), (0.6132, 1.0, -0.289), (0.458, 0.9629, 0.03892), (0.6428, -1.0, -0.2101), (0.6606, -1.0, 0.01809), (0.6428, 1.0, -0.2101), (0.6562, 0.96, 0.01406)], [], [(3, 2, 10, 11), (2, 3, 7, 6), (5, 4, 12, 13), (4, 5, 1, 0), (2, 6, 4, 0), (7, 3, 1, 5), (8, 9, 11, 10), (0, 1, 9, 8), (1, 3, 11, 9), (2, 0, 8, 10), (14, 15, 19, 18), (4, 6, 14, 12), (7, 5, 13, 15), (6, 7, 15, 14), (17, 16, 20, 21), (13, 12, 16, 17), (12, 14, 18, 16), (15, 13, 17, 19), (22, 23, 21, 20), (16, 18, 22, 20), (19, 17, 21, 23), (18, 19, 23, 22)])
me_cube_007.polygons.foreach_set('use_smooth', [True] * 22)
_uv = me_cube_007.uv_layers.new(name='UVMap')
_uv.uv.foreach_set('vector', [0.625, 0.25, 0.375, 0.25, 0.375, 0.25, 0.625, 0.25, 0.375, 0.25, 0.625, 0.25, 0.625, 0.5, 0.375, 0.5, 0.625, 0.75, 0.375, 0.75, 0.375, 0.75, 0.625, 0.75, 0.375, 0.75, 0.625, 0.75, 0.625, 1.0, 0.375, 1.0, 0.125, 0.5, 0.375, 0.5, 0.375, 0.75, 0.125, 0.75, 0.625, 0.5, 0.875, 0.5, 0.875, 0.75, 0.625, 0.75, 0.375, 0.0, 0.625, 0.0, 0.625, 0.25, 0.375, 0.25, 0.375, 1.0, 0.625, 1.0, 0.625, 1.0, 0.375, 1.0, 0.875, 0.75, 0.875, 0.5, 0.875, 0.5, 0.875, 0.75, 0.125, 0.5, 0.125, 0.75, 0.125, 0.75, 0.125, 0.5, 0.375, 0.5, 0.625, 0.5, 0.625, 0.5, 0.375, 0.5, 0.375, 0.75, 0.375, 0.5, 0.375, 0.5, 0.375, 0.75, 0.625, 0.5, 0.625, 0.75, 0.625, 0.75, 0.625, 0.5, 0.375, 0.5, 0.625, 0.5, 0.625, 0.5, 0.375, 0.5, 0.625, 0.75, 0.375, 0.75, 0.375, 0.75, 0.625, 0.75, 0.625, 0.75, 0.375, 0.75, 0.375, 0.75, 0.625, 0.75, 0.375, 0.75, 0.375, 0.5, 0.375, 0.5, 0.375, 0.75, 0.625, 0.5, 0.625, 0.75, 0.625, 0.75, 0.625, 0.5, 0.375, 0.5, 0.625, 0.5, 0.625, 0.75, 0.375, 0.75, 0.375, 0.75, 0.375, 0.5, 0.375, 0.5, 0.375, 0.75, 0.625, 0.5, 0.625, 0.75, 0.625, 0.75, 0.625, 0.5, 0.375, 0.5, 0.625, 0.5, 0.625, 0.5, 0.375, 0.5])
me_cube_007.materials.append(mat_material_007)
me_cube_007.use_remesh_fix_poles = True
me_cube_007.use_remesh_preserve_attributes = False
me_cube_007.update()
me_cube_008 = bpy.data.meshes.new('Cube.008')
me_cube_008.from_pydata([(-0.6293, -1.114, 0.803), (-0.5689, -1.0, 0.8709), (-0.5846, 1.083, 0.7829), (-0.5779, 1.06, 0.8778), (0.4631, -1.028, 0.8296), (0.4475, -1.036, 0.903), (0.474, 1.082, 0.8357), (0.4543, 1.089, 0.9096), (-0.5785, -1.0, 0.2496), (-0.5785, 1.0, 0.2496), (0.467, -1.0, 0.3331), (0.467, 1.0, 0.3331), (-0.5579, -1.0, 0.03346), (-0.5579, 1.0, 0.03346), (0.461, -1.0, 0.04485), (0.461, 1.0, 0.04485), (-0.5575, -1.0, -0.01572), (-0.5575, 1.0, -0.01572), (0.4539, -1.0, -0.00433), (0.4539, 1.0, -0.00433)], [], [(0, 1, 3, 2), (2, 3, 7, 6), (6, 7, 5, 4), (4, 5, 1, 0), (6, 4, 10, 11), (7, 3, 1, 5), (11, 10, 14, 15), (4, 0, 8, 10), (2, 6, 11, 9), (0, 2, 9, 8), (14, 12, 16, 18), (8, 9, 13, 12), (10, 8, 12, 14), (9, 11, 15, 13), (17, 19, 18, 16), (13, 15, 19, 17), (15, 14, 18, 19), (12, 13, 17, 16)])
me_cube_008.polygons.foreach_set('use_smooth', [True] * 18)
_uv = me_cube_008.uv_layers.new(name='UVMap')
_uv.uv.foreach_set('vector', [0.375, 0.0, 0.625, 0.0, 0.625, 0.25, 0.375, 0.25, 0.375, 0.25, 0.625, 0.25, 0.625, 0.5, 0.375, 0.5, 0.375, 0.5, 0.625, 0.5, 0.625, 0.75, 0.375, 0.75, 0.375, 0.75, 0.625, 0.75, 0.625, 1.0, 0.375, 1.0, 0.375, 0.5, 0.375, 0.75, 0.375, 0.75, 0.375, 0.5, 0.625, 0.5, 0.875, 0.5, 0.875, 0.75, 0.625, 0.75, 0.375, 0.5, 0.375, 0.75, 0.375, 0.75, 0.375, 0.5, 0.375, 0.75, 0.375, 1.0, 0.375, 1.0, 0.375, 0.75, 0.375, 0.25, 0.375, 0.5, 0.375, 0.5, 0.375, 0.25, 0.375, 0.0, 0.375, 0.25, 0.375, 0.25, 0.375, 0.0, 0.375, 0.75, 0.375, 1.0, 0.375, 1.0, 0.375, 0.75, 0.375, 0.0, 0.375, 0.25, 0.375, 0.25, 0.375, 0.0, 0.375, 0.75, 0.375, 1.0, 0.375, 1.0, 0.375, 0.75, 0.375, 0.25, 0.375, 0.5, 0.375, 0.5, 0.375, 0.25, 0.125, 0.5, 0.375, 0.5, 0.375, 0.75, 0.125, 0.75, 0.375, 0.25, 0.375, 0.5, 0.375, 0.5, 0.375, 0.25, 0.375, 0.5, 0.375, 0.75, 0.375, 0.75, 0.375, 0.5, 0.375, 0.0, 0.375, 0.25, 0.375, 0.25, 0.375, 0.0])
me_cube_008.materials.append(mat_material_006)
me_cube_008.use_remesh_fix_poles = True
me_cube_008.use_remesh_preserve_attributes = False
me_cube_008.update()
me_cube_009 = bpy.data.meshes.new('Cube.009')
me_cube_009.from_pydata([(0.6544, -1.0, -0.09759), (0.6544, -1.0, 0.371), (0.6544, 1.0, -0.09759), (0.6544, 1.0, 0.371), (0.9362, -1.0, 0.1895), (0.918, -1.0, 0.3756), (0.9362, 1.0, 0.1895), (0.918, 1.0, 0.3756), (0.627, -1.0, -0.271), (0.627, 1.0, -0.271), (0.9088, -1.0, -0.2117), (0.9088, 1.0, -0.2117), (0.5939, -1.0, -0.3207), (0.5939, 1.0, -0.3207), (0.8301, -1.0, -0.6261), (0.8301, 1.0, -0.6261), (0.4898, -1.0, -0.3497), (0.4898, 1.0, -0.3497), (0.3796, -1.0, -0.614), (0.3796, 1.0, -0.614), (0.1185, -1.0, -0.3594), (0.1185, 1.0, -0.3594), (-0.1238, -1.0, -0.6237), (-0.1238, 1.0, -0.6237), (-0.2076, -1.0, -0.3555), (-0.2076, 1.0, -0.3555), (-0.573, -1.0, -0.6244), (-0.573, 1.0, -0.6244), (-0.6006, -1.0, -0.3209), (-0.6006, 1.0, -0.3209), (-0.7518, -1.0, -0.6217), (-0.7518, 1.0, -0.6217), (-0.6383, -1.0, -0.2915), (-0.6383, 1.0, -0.2915), (-0.9171, -1.0, -0.1183), (-0.9171, 1.0, -0.1183), (-0.7096, -1.0, -0.004574), (-0.7096, 1.0, -0.004574), (-0.9838, -1.0, 0.1322), (-0.9838, 1.0, 0.1322), (-0.7545, -1.0, 0.3712), (-0.7545, 1.0, 0.3712), (-1.02, -1.0, 0.3758), (-1.02, 1.0, 0.3758)], [], [(0, 1, 3, 2), (2, 3, 7, 6), (6, 7, 5, 4), (4, 5, 1, 0), (4, 0, 8, 10), (7, 3, 1, 5), (11, 10, 14, 15), (2, 6, 11, 9), (0, 2, 9, 8), (6, 4, 10, 11), (14, 12, 16, 18), (8, 9, 13, 12), (10, 8, 12, 14), (9, 11, 15, 13), (19, 18, 22, 23), (13, 15, 19, 17), (15, 14, 18, 19), (12, 13, 17, 16), (20, 21, 25, 24), (16, 17, 21, 20), (18, 16, 20, 22), (17, 19, 23, 21), (26, 24, 28, 30), (22, 20, 24, 26), (21, 23, 27, 25), (23, 22, 26, 27), (31, 30, 34, 35), (25, 27, 31, 29), (27, 26, 30, 31), (24, 25, 29, 28), (34, 32, 36, 38), (28, 29, 33, 32), (30, 28, 32, 34), (29, 31, 35, 33), (37, 39, 43, 41), (33, 35, 39, 37), (35, 34, 38, 39), (32, 33, 37, 36), (41, 43, 42, 40), (39, 38, 42, 43), (36, 37, 41, 40), (38, 36, 40, 42)])
me_cube_009.polygons.foreach_set('use_smooth', [True] * 42)
_uv = me_cube_009.uv_layers.new(name='UVMap')
_uv.uv.foreach_set('vector', [0.375, 0.0, 0.625, 0.0, 0.625, 0.25, 0.375, 0.25, 0.375, 0.25, 0.625, 0.25, 0.625, 0.5, 0.375, 0.5, 0.375, 0.5, 0.625, 0.5, 0.625, 0.75, 0.375, 0.75, 0.375, 0.75, 0.625, 0.75, 0.625, 1.0, 0.375, 1.0, 0.375, 0.75, 0.375, 1.0, 0.375, 1.0, 0.375, 0.75, 0.625, 0.5, 0.875, 0.5, 0.875, 0.75, 0.625, 0.75, 0.375, 0.5, 0.375, 0.75, 0.375, 0.75, 0.375, 0.5, 0.375, 0.25, 0.375, 0.5, 0.375, 0.5, 0.375, 0.25, 0.375, 0.0, 0.375, 0.25, 0.375, 0.25, 0.375, 0.0, 0.375, 0.5, 0.375, 0.75, 0.375, 0.75, 0.375, 0.5, 0.375, 0.75, 0.375, 1.0, 0.375, 1.0, 0.375, 0.75, 0.375, 0.0, 0.375, 0.25, 0.375, 0.25, 0.375, 0.0, 0.375, 0.75, 0.375, 1.0, 0.375, 1.0, 0.375, 0.75, 0.375, 0.25, 0.375, 0.5, 0.375, 0.5, 0.375, 0.25, 0.375, 0.5, 0.375, 0.75, 0.375, 0.75, 0.375, 0.5, 0.375, 0.25, 0.375, 0.5, 0.375, 0.5, 0.375, 0.25, 0.375, 0.5, 0.375, 0.75, 0.375, 0.75, 0.375, 0.5, 0.375, 0.0, 0.375, 0.25, 0.375, 0.25, 0.375, 0.0, 0.375, 0.0, 0.375, 0.25, 0.375, 0.25, 0.375, 0.0, 0.375, 0.0, 0.375, 0.25, 0.375, 0.25, 0.375, 0.0, 0.375, 0.75, 0.375, 1.0, 0.375, 1.0, 0.375, 0.75, 0.375, 0.25, 0.375, 0.5, 0.375, 0.5, 0.375, 0.25, 0.375, 0.75, 0.375, 1.0, 0.375, 1.0, 0.375, 0.75, 0.375, 0.75, 0.375, 1.0, 0.375, 1.0, 0.375, 0.75, 0.375, 0.25, 0.375, 0.5, 0.375, 0.5, 0.375, 0.25, 0.375, 0.5, 0.375, 0.75, 0.375, 0.75, 0.375, 0.5, 0.375, 0.5, 0.375, 0.75, 0.375, 0.75, 0.375, 0.5, 0.375, 0.25, 0.375, 0.5, 0.375, 0.5, 0.375, 0.25, 0.375, 0.5, 0.375, 0.75, 0.375, 0.75, 0.375, 0.5, 0.375, 0.0, 0.375, 0.25, 0.375, 0.25, 0.375, 0.0, 0.375, 0.75, 0.375, 1.0, 0.375, 1.0, 0.375, 0.75, 0.375, 0.0, 0.375, 0.25, 0.375, 0.25, 0.375, 0.0, 0.375, 0.75, 0.375, 1.0, 0.375, 1.0, 0.375, 0.75, 0.375, 0.25, 0.375, 0.5, 0.375, 0.5, 0.375, 0.25, 0.375, 0.25, 0.375, 0.5, 0.375, 0.5, 0.375, 0.25, 0.375, 0.25, 0.375, 0.5, 0.375, 0.5, 0.375, 0.25, 0.375, 0.5, 0.375, 0.75, 0.375, 0.75, 0.375, 0.5, 0.375, 0.0, 0.375, 0.25, 0.375, 0.25, 0.375, 0.0, 0.125, 0.5, 0.375, 0.5, 0.375, 0.75, 0.125, 0.75, 0.375, 0.5, 0.375, 0.75, 0.375, 0.75, 0.375, 0.5, 0.375, 0.0, 0.375, 0.25, 0.375, 0.25, 0.375, 0.0, 0.375, 0.75, 0.375, 1.0, 0.375, 1.0, 0.375, 0.75])
me_cube_009.materials.append(mat_material_005)
me_cube_009.use_remesh_fix_poles = True
me_cube_009.use_remesh_preserve_attributes = False
me_cube_009.update()
me_cube_010 = bpy.data.meshes.new('Cube.010')
me_cube_010.from_pydata([(-0.9549, -1.06, -0.9192), (-1.209, -1.148, -0.01944), (-0.8722, 1.084, -0.8958), (-1.231, 1.046, -0.02091), (-0.4212, -1.128, -0.8646), (-0.2312, -1.387, 0.1263), (-0.4045, 1.04, -0.8419), (-0.4707, 1.094, 0.1999), (-1.662, -1.047, 1.52), (-2.009, 1.738, 1.411), (-0.7052, -1.035, 1.774), (-0.2394, 1.952, 1.889), (-2.088, -1.013, 3.238), (-2.146, 1.07, 3.234), (-0.9936, -1.023, 3.46), (-0.9548, 1.062, 3.477), (-2.297, -1.0, 3.935), (-2.317, 1.034, 3.959), (-1.1, -1.0, 4.011), (-1.095, 1.003, 4.019), (-0.7332, -1.074, -1.21), (-0.7342, 1.018, -1.176), (-0.454, -1.031, -1.202), (-0.5022, 1.048, -1.16)], [], [(0, 1, 3, 2), (2, 3, 7, 6), (6, 7, 5, 4), (4, 5, 1, 0), (6, 4, 22, 23), (3, 1, 8, 9), (8, 10, 14, 12), (1, 5, 10, 8), (7, 3, 9, 11), (5, 7, 11, 10), (14, 15, 19, 18), (11, 9, 13, 15), (10, 11, 15, 14), (9, 8, 12, 13), (19, 17, 16, 18), (13, 12, 16, 17), (12, 14, 18, 16), (15, 13, 17, 19), (21, 23, 22, 20), (4, 0, 20, 22), (2, 6, 23, 21), (0, 2, 21, 20)])
me_cube_010.polygons.foreach_set('use_smooth', [True] * 22)
_uv = me_cube_010.uv_layers.new(name='UVMap')
_uv.uv.foreach_set('vector', [0.375, 0.0, 0.625, 0.0, 0.625, 0.25, 0.375, 0.25, 0.375, 0.25, 0.625, 0.25, 0.625, 0.5, 0.375, 0.5, 0.375, 0.5, 0.625, 0.5, 0.625, 0.75, 0.375, 0.75, 0.375, 0.75, 0.625, 0.75, 0.625, 1.0, 0.375, 1.0, 0.375, 0.5, 0.375, 0.75, 0.375, 0.75, 0.375, 0.5, 0.625, 0.25, 0.625, 0.0, 0.625, 0.0, 0.625, 0.25, 0.625, 1.0, 0.625, 0.75, 0.625, 0.75, 0.625, 1.0, 0.625, 1.0, 0.625, 0.75, 0.625, 0.75, 0.625, 1.0, 0.625, 0.5, 0.625, 0.25, 0.625, 0.25, 0.625, 0.5, 0.625, 0.75, 0.625, 0.5, 0.625, 0.5, 0.625, 0.75, 0.625, 0.75, 0.625, 0.5, 0.625, 0.5, 0.625, 0.75, 0.625, 0.5, 0.625, 0.25, 0.625, 0.25, 0.625, 0.5, 0.625, 0.75, 0.625, 0.5, 0.625, 0.5, 0.625, 0.75, 0.625, 0.25, 0.625, 0.0, 0.625, 0.0, 0.625, 0.25, 0.625, 0.5, 0.875, 0.5, 0.875, 0.75, 0.625, 0.75, 0.625, 0.25, 0.625, 0.0, 0.625, 0.0, 0.625, 0.25, 0.625, 1.0, 0.625, 0.75, 0.625, 0.75, 0.625, 1.0, 0.625, 0.5, 0.625, 0.25, 0.625, 0.25, 0.625, 0.5, 0.125, 0.5, 0.375, 0.5, 0.375, 0.75, 0.125, 0.75, 0.375, 0.75, 0.375, 1.0, 0.375, 1.0, 0.375, 0.75, 0.375, 0.25, 0.375, 0.5, 0.375, 0.5, 0.375, 0.25, 0.375, 0.0, 0.375, 0.25, 0.375, 0.25, 0.375, 0.0])
me_cube_010.materials.append(mat_material_003)
me_cube_010.use_remesh_fix_poles = True
me_cube_010.use_remesh_preserve_attributes = False
me_cube_010.update()
me_cube_011 = bpy.data.meshes.new('Cube.011')
me_cube_011.from_pydata([(-0.8333, -1.0, -0.8595), (-1.142, -1.0, 0.00463), (-0.8333, 1.0, -0.8595), (-1.147, 1.024, -0.007795), (-0.4922, -1.0, -0.8333), (-0.5168, -1.0, 0.1942), (-0.4922, 1.0, -0.8333), (-0.3785, 1.327, 0.09459), (-1.617, -1.0, 1.532), (-1.828, 1.477, 1.462), (-0.7402, -1.0, 1.768), (-0.1209, 2.369, 1.93), (-2.075, -1.0, 3.239), (-2.112, 1.055, 3.264), (-1.015, -1.0, 3.452), (-1.008, 1.017, 3.463), (-2.297, -1.0, 3.935), (-2.297, 1.0, 3.935), (-1.1, -1.0, 4.011), (-1.1, 1.0, 4.011), (-0.6998, -1.0, -1.109), (-0.6998, 1.0, -1.109), (-0.5346, -1.0, -1.106), (-0.5346, 1.0, -1.106)], [], [(0, 1, 3, 2), (2, 3, 7, 6), (6, 7, 5, 4), (4, 5, 1, 0), (6, 4, 22, 23), (3, 1, 8, 9), (8, 10, 14, 12), (1, 5, 10, 8), (7, 3, 9, 11), (5, 7, 11, 10), (14, 15, 19, 18), (11, 9, 13, 15), (10, 11, 15, 14), (9, 8, 12, 13), (19, 17, 16, 18), (13, 12, 16, 17), (12, 14, 18, 16), (15, 13, 17, 19), (21, 23, 22, 20), (4, 0, 20, 22), (2, 6, 23, 21), (0, 2, 21, 20)])
me_cube_011.polygons.foreach_set('use_smooth', [True] * 22)
_uv = me_cube_011.uv_layers.new(name='UVMap')
_uv.uv.foreach_set('vector', [0.375, 0.0, 0.625, 0.0, 0.625, 0.25, 0.375, 0.25, 0.375, 0.25, 0.625, 0.25, 0.625, 0.5, 0.375, 0.5, 0.375, 0.5, 0.625, 0.5, 0.625, 0.75, 0.375, 0.75, 0.375, 0.75, 0.625, 0.75, 0.625, 1.0, 0.375, 1.0, 0.375, 0.5, 0.375, 0.75, 0.375, 0.75, 0.375, 0.5, 0.625, 0.25, 0.625, 0.0, 0.625, 0.0, 0.625, 0.25, 0.625, 1.0, 0.625, 0.75, 0.625, 0.75, 0.625, 1.0, 0.625, 1.0, 0.625, 0.75, 0.625, 0.75, 0.625, 1.0, 0.625, 0.5, 0.625, 0.25, 0.625, 0.25, 0.625, 0.5, 0.625, 0.75, 0.625, 0.5, 0.625, 0.5, 0.625, 0.75, 0.625, 0.75, 0.625, 0.5, 0.625, 0.5, 0.625, 0.75, 0.625, 0.5, 0.625, 0.25, 0.625, 0.25, 0.625, 0.5, 0.625, 0.75, 0.625, 0.5, 0.625, 0.5, 0.625, 0.75, 0.625, 0.25, 0.625, 0.0, 0.625, 0.0, 0.625, 0.25, 0.625, 0.5, 0.875, 0.5, 0.875, 0.75, 0.625, 0.75, 0.625, 0.25, 0.625, 0.0, 0.625, 0.0, 0.625, 0.25, 0.625, 1.0, 0.625, 0.75, 0.625, 0.75, 0.625, 1.0, 0.625, 0.5, 0.625, 0.25, 0.625, 0.25, 0.625, 0.5, 0.125, 0.5, 0.375, 0.5, 0.375, 0.75, 0.125, 0.75, 0.375, 0.75, 0.375, 1.0, 0.375, 1.0, 0.375, 0.75, 0.375, 0.25, 0.375, 0.5, 0.375, 0.5, 0.375, 0.25, 0.375, 0.0, 0.375, 0.25, 0.375, 0.25, 0.375, 0.0])
me_cube_011.materials.append(mat_material_004)
me_cube_011.use_remesh_fix_poles = True
me_cube_011.use_remesh_preserve_attributes = False
me_cube_011.update()
me_cube_012 = bpy.data.meshes.new('Cube.012')
me_cube_012.from_pydata([(-0.8333, -1.0, -0.8595), (-1.142, -1.0, 0.00463), (-0.8333, 1.0, -0.8595), (-1.143, 1.005, 0.001907), (-0.4922, -1.0, -0.8333), (-0.5168, -1.0, 0.1942), (-0.4922, 1.0, -0.8333), (-0.4607, 1.133, 0.1538), (-1.839, -1.501, 1.458), (-1.622, 1.027, 1.53), (-0.6366, -1.229, 1.795), (-0.6214, 1.371, 1.799), (-2.361, -1.427, 3.436), (-2.075, 1.0, 3.239), (-0.9889, -1.061, 3.492), (-1.015, 1.0, 3.452), (-2.297, -1.0, 3.935), (-2.297, 1.0, 3.935), (-1.1, -1.0, 4.011), (-1.1, 1.0, 4.011), (-0.6998, -1.0, -1.109), (-0.6998, 1.0, -1.109), (-0.5346, -1.0, -1.106), (-0.5346, 1.0, -1.106)], [], [(0, 1, 3, 2), (2, 3, 7, 6), (6, 7, 5, 4), (4, 5, 1, 0), (6, 4, 22, 23), (3, 1, 8, 9), (8, 10, 14, 12), (1, 5, 10, 8), (7, 3, 9, 11), (5, 7, 11, 10), (14, 15, 19, 18), (11, 9, 13, 15), (10, 11, 15, 14), (9, 8, 12, 13), (19, 17, 16, 18), (13, 12, 16, 17), (12, 14, 18, 16), (15, 13, 17, 19), (21, 23, 22, 20), (4, 0, 20, 22), (2, 6, 23, 21), (0, 2, 21, 20)])
me_cube_012.polygons.foreach_set('use_smooth', [True] * 22)
_uv = me_cube_012.uv_layers.new(name='UVMap')
_uv.uv.foreach_set('vector', [0.375, 0.0, 0.625, 0.0, 0.625, 0.25, 0.375, 0.25, 0.375, 0.25, 0.625, 0.25, 0.625, 0.5, 0.375, 0.5, 0.375, 0.5, 0.625, 0.5, 0.625, 0.75, 0.375, 0.75, 0.375, 0.75, 0.625, 0.75, 0.625, 1.0, 0.375, 1.0, 0.375, 0.5, 0.375, 0.75, 0.375, 0.75, 0.375, 0.5, 0.625, 0.25, 0.625, 0.0, 0.625, 0.0, 0.625, 0.25, 0.625, 1.0, 0.625, 0.75, 0.625, 0.75, 0.625, 1.0, 0.625, 1.0, 0.625, 0.75, 0.625, 0.75, 0.625, 1.0, 0.625, 0.5, 0.625, 0.25, 0.625, 0.25, 0.625, 0.5, 0.625, 0.75, 0.625, 0.5, 0.625, 0.5, 0.625, 0.75, 0.625, 0.75, 0.625, 0.5, 0.625, 0.5, 0.625, 0.75, 0.625, 0.5, 0.625, 0.25, 0.625, 0.25, 0.625, 0.5, 0.625, 0.75, 0.625, 0.5, 0.625, 0.5, 0.625, 0.75, 0.625, 0.25, 0.625, 0.0, 0.625, 0.0, 0.625, 0.25, 0.625, 0.5, 0.875, 0.5, 0.875, 0.75, 0.625, 0.75, 0.625, 0.25, 0.625, 0.0, 0.625, 0.0, 0.625, 0.25, 0.625, 1.0, 0.625, 0.75, 0.625, 0.75, 0.625, 1.0, 0.625, 0.5, 0.625, 0.25, 0.625, 0.25, 0.625, 0.5, 0.125, 0.5, 0.375, 0.5, 0.375, 0.75, 0.125, 0.75, 0.375, 0.75, 0.375, 1.0, 0.375, 1.0, 0.375, 0.75, 0.375, 0.25, 0.375, 0.5, 0.375, 0.5, 0.375, 0.25, 0.375, 0.0, 0.375, 0.25, 0.375, 0.25, 0.375, 0.0])
me_cube_012.materials.append(mat_material_002)
me_cube_012.use_remesh_fix_poles = True
me_cube_012.use_remesh_preserve_attributes = False
me_cube_012.update()
me_cube_013 = bpy.data.meshes.new('Cube.013')
me_cube_013.from_pydata([(-0.8333, -1.0, -0.8595), (-1.147, -1.022, -0.006673), (-0.8333, 1.0, -0.8595), (-1.142, 1.0, 0.00463), (-0.4922, -1.0, -0.8333), (-0.4517, -1.154, 0.1474), (-0.4922, 1.0, -0.8333), (-0.5168, 1.0, 0.1942), (-1.643, -1.059, 1.523), (-1.617, 1.0, 1.532), (-0.2136, -2.164, 1.905), (-0.7402, 1.0, 1.768), (-2.125, -1.074, 3.273), (-2.075, 1.0, 3.239), (-0.9536, -1.143, 3.546), (-1.015, 1.0, 3.452), (-2.297, -1.0, 3.935), (-2.297, 1.0, 3.935), (-1.1, -1.0, 4.011), (-1.1, 1.0, 4.011), (-0.6998, -1.0, -1.109), (-0.6998, 1.0, -1.109), (-0.5346, -1.0, -1.106), (-0.5346, 1.0, -1.106)], [], [(0, 1, 3, 2), (2, 3, 7, 6), (6, 7, 5, 4), (4, 5, 1, 0), (6, 4, 22, 23), (3, 1, 8, 9), (8, 10, 14, 12), (1, 5, 10, 8), (7, 3, 9, 11), (5, 7, 11, 10), (14, 15, 19, 18), (11, 9, 13, 15), (10, 11, 15, 14), (9, 8, 12, 13), (19, 17, 16, 18), (13, 12, 16, 17), (12, 14, 18, 16), (15, 13, 17, 19), (21, 23, 22, 20), (4, 0, 20, 22), (2, 6, 23, 21), (0, 2, 21, 20)])
me_cube_013.polygons.foreach_set('use_smooth', [True] * 22)
_uv = me_cube_013.uv_layers.new(name='UVMap')
_uv.uv.foreach_set('vector', [0.375, 0.0, 0.625, 0.0, 0.625, 0.25, 0.375, 0.25, 0.375, 0.25, 0.625, 0.25, 0.625, 0.5, 0.375, 0.5, 0.375, 0.5, 0.625, 0.5, 0.625, 0.75, 0.375, 0.75, 0.375, 0.75, 0.625, 0.75, 0.625, 1.0, 0.375, 1.0, 0.375, 0.5, 0.375, 0.75, 0.375, 0.75, 0.375, 0.5, 0.625, 0.25, 0.625, 0.0, 0.625, 0.0, 0.625, 0.25, 0.625, 1.0, 0.625, 0.75, 0.625, 0.75, 0.625, 1.0, 0.625, 1.0, 0.625, 0.75, 0.625, 0.75, 0.625, 1.0, 0.625, 0.5, 0.625, 0.25, 0.625, 0.25, 0.625, 0.5, 0.625, 0.75, 0.625, 0.5, 0.625, 0.5, 0.625, 0.75, 0.625, 0.75, 0.625, 0.5, 0.625, 0.5, 0.625, 0.75, 0.625, 0.5, 0.625, 0.25, 0.625, 0.25, 0.625, 0.5, 0.625, 0.75, 0.625, 0.5, 0.625, 0.5, 0.625, 0.75, 0.625, 0.25, 0.625, 0.0, 0.625, 0.0, 0.625, 0.25, 0.625, 0.5, 0.875, 0.5, 0.875, 0.75, 0.625, 0.75, 0.625, 0.25, 0.625, 0.0, 0.625, 0.0, 0.625, 0.25, 0.625, 1.0, 0.625, 0.75, 0.625, 0.75, 0.625, 1.0, 0.625, 0.5, 0.625, 0.25, 0.625, 0.25, 0.625, 0.5, 0.125, 0.5, 0.375, 0.5, 0.375, 0.75, 0.125, 0.75, 0.375, 0.75, 0.375, 1.0, 0.375, 1.0, 0.375, 0.75, 0.375, 0.25, 0.375, 0.5, 0.375, 0.5, 0.375, 0.25, 0.375, 0.0, 0.375, 0.25, 0.375, 0.25, 0.375, 0.0])
me_cube_013.materials.append(mat_material_001)
me_cube_013.use_remesh_fix_poles = True
me_cube_013.use_remesh_preserve_attributes = False
me_cube_013.update()
me_cube_014 = bpy.data.meshes.new('Cube.014')
me_cube_014.from_pydata([(-0.5042, -1.0, -0.3271), (-0.6064, -1.0, 0.01994), (-0.5042, 1.0, -0.3271), (-0.5865, 0.8909, 0.001808), (0.3479, -1.0, -0.3479), (-0.2191, -1.0, 0.03603), (0.3479, 1.0, -0.3479), (-0.2184, 0.9966, 0.03546), (-0.6416, -1.0, -0.2814), (-0.7241, -1.0, 0.01695), (-0.6416, 1.0, -0.2814), (-0.7241, 1.0, 0.01695), (0.5051, -1.0, -0.3394), (0.1888, -1.0, 0.04838), (0.5051, 1.0, -0.3394), (0.1907, 0.9747, 0.04329), (0.6132, -1.0, -0.289), (0.4563, -1.0, 0.04552), (0.6132, 1.0, -0.289), (0.458, 0.9629, 0.03892), (0.6428, -1.0, -0.2101), (0.6606, -1.0, 0.01809), (0.6428, 1.0, -0.2101), (0.6562, 0.96, 0.01406)], [], [(3, 2, 10, 11), (2, 3, 7, 6), (5, 4, 12, 13), (4, 5, 1, 0), (2, 6, 4, 0), (7, 3, 1, 5), (8, 9, 11, 10), (0, 1, 9, 8), (1, 3, 11, 9), (2, 0, 8, 10), (14, 15, 19, 18), (4, 6, 14, 12), (7, 5, 13, 15), (6, 7, 15, 14), (17, 16, 20, 21), (13, 12, 16, 17), (12, 14, 18, 16), (15, 13, 17, 19), (22, 23, 21, 20), (16, 18, 22, 20), (19, 17, 21, 23), (18, 19, 23, 22)])
me_cube_014.polygons.foreach_set('use_smooth', [True] * 22)
_uv = me_cube_014.uv_layers.new(name='UVMap')
_uv.uv.foreach_set('vector', [0.625, 0.25, 0.375, 0.25, 0.375, 0.25, 0.625, 0.25, 0.375, 0.25, 0.625, 0.25, 0.625, 0.5, 0.375, 0.5, 0.625, 0.75, 0.375, 0.75, 0.375, 0.75, 0.625, 0.75, 0.375, 0.75, 0.625, 0.75, 0.625, 1.0, 0.375, 1.0, 0.125, 0.5, 0.375, 0.5, 0.375, 0.75, 0.125, 0.75, 0.625, 0.5, 0.875, 0.5, 0.875, 0.75, 0.625, 0.75, 0.375, 0.0, 0.625, 0.0, 0.625, 0.25, 0.375, 0.25, 0.375, 1.0, 0.625, 1.0, 0.625, 1.0, 0.375, 1.0, 0.875, 0.75, 0.875, 0.5, 0.875, 0.5, 0.875, 0.75, 0.125, 0.5, 0.125, 0.75, 0.125, 0.75, 0.125, 0.5, 0.375, 0.5, 0.625, 0.5, 0.625, 0.5, 0.375, 0.5, 0.375, 0.75, 0.375, 0.5, 0.375, 0.5, 0.375, 0.75, 0.625, 0.5, 0.625, 0.75, 0.625, 0.75, 0.625, 0.5, 0.375, 0.5, 0.625, 0.5, 0.625, 0.5, 0.375, 0.5, 0.625, 0.75, 0.375, 0.75, 0.375, 0.75, 0.625, 0.75, 0.625, 0.75, 0.375, 0.75, 0.375, 0.75, 0.625, 0.75, 0.375, 0.75, 0.375, 0.5, 0.375, 0.5, 0.375, 0.75, 0.625, 0.5, 0.625, 0.75, 0.625, 0.75, 0.625, 0.5, 0.375, 0.5, 0.625, 0.5, 0.625, 0.75, 0.375, 0.75, 0.375, 0.75, 0.375, 0.5, 0.375, 0.5, 0.375, 0.75, 0.625, 0.5, 0.625, 0.75, 0.625, 0.75, 0.625, 0.5, 0.375, 0.5, 0.625, 0.5, 0.625, 0.5, 0.375, 0.5])
me_cube_014.materials.append(mat_material_007)
me_cube_014.use_remesh_fix_poles = True
me_cube_014.use_remesh_preserve_attributes = False
me_cube_014.update()
me_cube_015 = bpy.data.meshes.new('Cube.015')
me_cube_015.from_pydata([(-0.6293, -1.114, 0.803), (-0.5689, -1.0, 0.8709), (-0.5846, 1.083, 0.7829), (-0.5779, 1.06, 0.8778), (0.4631, -1.028, 0.8296), (0.4475, -1.036, 0.903), (0.474, 1.082, 0.8357), (0.4543, 1.089, 0.9096), (-0.5785, -1.0, 0.2496), (-0.5785, 1.0, 0.2496), (0.467, -1.0, 0.3331), (0.467, 1.0, 0.3331), (-0.5579, -1.0, 0.03346), (-0.5579, 1.0, 0.03346), (0.461, -1.0, 0.04485), (0.461, 1.0, 0.04485), (-0.5575, -1.0, -0.01572), (-0.5575, 1.0, -0.01572), (0.4539, -1.0, -0.00433), (0.4539, 1.0, -0.00433)], [], [(0, 1, 3, 2), (2, 3, 7, 6), (6, 7, 5, 4), (4, 5, 1, 0), (6, 4, 10, 11), (7, 3, 1, 5), (11, 10, 14, 15), (4, 0, 8, 10), (2, 6, 11, 9), (0, 2, 9, 8), (14, 12, 16, 18), (8, 9, 13, 12), (10, 8, 12, 14), (9, 11, 15, 13), (17, 19, 18, 16), (13, 15, 19, 17), (15, 14, 18, 19), (12, 13, 17, 16)])
me_cube_015.polygons.foreach_set('use_smooth', [True] * 18)
_uv = me_cube_015.uv_layers.new(name='UVMap')
_uv.uv.foreach_set('vector', [0.375, 0.0, 0.625, 0.0, 0.625, 0.25, 0.375, 0.25, 0.375, 0.25, 0.625, 0.25, 0.625, 0.5, 0.375, 0.5, 0.375, 0.5, 0.625, 0.5, 0.625, 0.75, 0.375, 0.75, 0.375, 0.75, 0.625, 0.75, 0.625, 1.0, 0.375, 1.0, 0.375, 0.5, 0.375, 0.75, 0.375, 0.75, 0.375, 0.5, 0.625, 0.5, 0.875, 0.5, 0.875, 0.75, 0.625, 0.75, 0.375, 0.5, 0.375, 0.75, 0.375, 0.75, 0.375, 0.5, 0.375, 0.75, 0.375, 1.0, 0.375, 1.0, 0.375, 0.75, 0.375, 0.25, 0.375, 0.5, 0.375, 0.5, 0.375, 0.25, 0.375, 0.0, 0.375, 0.25, 0.375, 0.25, 0.375, 0.0, 0.375, 0.75, 0.375, 1.0, 0.375, 1.0, 0.375, 0.75, 0.375, 0.0, 0.375, 0.25, 0.375, 0.25, 0.375, 0.0, 0.375, 0.75, 0.375, 1.0, 0.375, 1.0, 0.375, 0.75, 0.375, 0.25, 0.375, 0.5, 0.375, 0.5, 0.375, 0.25, 0.125, 0.5, 0.375, 0.5, 0.375, 0.75, 0.125, 0.75, 0.375, 0.25, 0.375, 0.5, 0.375, 0.5, 0.375, 0.25, 0.375, 0.5, 0.375, 0.75, 0.375, 0.75, 0.375, 0.5, 0.375, 0.0, 0.375, 0.25, 0.375, 0.25, 0.375, 0.0])
me_cube_015.materials.append(mat_material_006)
me_cube_015.use_remesh_fix_poles = True
me_cube_015.use_remesh_preserve_attributes = False
me_cube_015.update()
me_cube_016 = bpy.data.meshes.new('Cube.016')
me_cube_016.from_pydata([(0.6544, -1.0, -0.09759), (0.6544, -1.0, 0.371), (0.6544, 1.0, -0.09759), (0.6544, 1.0, 0.371), (0.9362, -1.0, 0.1895), (0.918, -1.0, 0.3756), (0.9362, 1.0, 0.1895), (0.918, 1.0, 0.3756), (0.627, -1.0, -0.271), (0.627, 1.0, -0.271), (0.9088, -1.0, -0.2117), (0.9088, 1.0, -0.2117), (0.5939, -1.0, -0.3207), (0.5939, 1.0, -0.3207), (0.8301, -1.0, -0.6261), (0.8301, 1.0, -0.6261), (0.4898, -1.0, -0.3497), (0.4898, 1.0, -0.3497), (0.3796, -1.0, -0.614), (0.3796, 1.0, -0.614), (0.1185, -1.0, -0.3594), (0.1185, 1.0, -0.3594), (-0.1238, -1.0, -0.6237), (-0.1238, 1.0, -0.6237), (-0.2076, -1.0, -0.3555), (-0.2076, 1.0, -0.3555), (-0.573, -1.0, -0.6244), (-0.573, 1.0, -0.6244), (-0.6006, -1.0, -0.3209), (-0.6006, 1.0, -0.3209), (-0.7518, -1.0, -0.6217), (-0.7518, 1.0, -0.6217), (-0.6383, -1.0, -0.2915), (-0.6383, 1.0, -0.2915), (-0.9171, -1.0, -0.1183), (-0.9171, 1.0, -0.1183), (-0.7096, -1.0, -0.004574), (-0.7096, 1.0, -0.004574), (-0.9838, -1.0, 0.1322), (-0.9838, 1.0, 0.1322), (-0.7545, -1.0, 0.3712), (-0.7545, 1.0, 0.3712), (-1.02, -1.0, 0.3758), (-1.02, 1.0, 0.3758)], [], [(0, 1, 3, 2), (2, 3, 7, 6), (6, 7, 5, 4), (4, 5, 1, 0), (4, 0, 8, 10), (7, 3, 1, 5), (11, 10, 14, 15), (2, 6, 11, 9), (0, 2, 9, 8), (6, 4, 10, 11), (14, 12, 16, 18), (8, 9, 13, 12), (10, 8, 12, 14), (9, 11, 15, 13), (19, 18, 22, 23), (13, 15, 19, 17), (15, 14, 18, 19), (12, 13, 17, 16), (20, 21, 25, 24), (16, 17, 21, 20), (18, 16, 20, 22), (17, 19, 23, 21), (26, 24, 28, 30), (22, 20, 24, 26), (21, 23, 27, 25), (23, 22, 26, 27), (31, 30, 34, 35), (25, 27, 31, 29), (27, 26, 30, 31), (24, 25, 29, 28), (34, 32, 36, 38), (28, 29, 33, 32), (30, 28, 32, 34), (29, 31, 35, 33), (37, 39, 43, 41), (33, 35, 39, 37), (35, 34, 38, 39), (32, 33, 37, 36), (41, 43, 42, 40), (39, 38, 42, 43), (36, 37, 41, 40), (38, 36, 40, 42)])
me_cube_016.polygons.foreach_set('use_smooth', [True] * 42)
_uv = me_cube_016.uv_layers.new(name='UVMap')
_uv.uv.foreach_set('vector', [0.375, 0.0, 0.625, 0.0, 0.625, 0.25, 0.375, 0.25, 0.375, 0.25, 0.625, 0.25, 0.625, 0.5, 0.375, 0.5, 0.375, 0.5, 0.625, 0.5, 0.625, 0.75, 0.375, 0.75, 0.375, 0.75, 0.625, 0.75, 0.625, 1.0, 0.375, 1.0, 0.375, 0.75, 0.375, 1.0, 0.375, 1.0, 0.375, 0.75, 0.625, 0.5, 0.875, 0.5, 0.875, 0.75, 0.625, 0.75, 0.375, 0.5, 0.375, 0.75, 0.375, 0.75, 0.375, 0.5, 0.375, 0.25, 0.375, 0.5, 0.375, 0.5, 0.375, 0.25, 0.375, 0.0, 0.375, 0.25, 0.375, 0.25, 0.375, 0.0, 0.375, 0.5, 0.375, 0.75, 0.375, 0.75, 0.375, 0.5, 0.375, 0.75, 0.375, 1.0, 0.375, 1.0, 0.375, 0.75, 0.375, 0.0, 0.375, 0.25, 0.375, 0.25, 0.375, 0.0, 0.375, 0.75, 0.375, 1.0, 0.375, 1.0, 0.375, 0.75, 0.375, 0.25, 0.375, 0.5, 0.375, 0.5, 0.375, 0.25, 0.375, 0.5, 0.375, 0.75, 0.375, 0.75, 0.375, 0.5, 0.375, 0.25, 0.375, 0.5, 0.375, 0.5, 0.375, 0.25, 0.375, 0.5, 0.375, 0.75, 0.375, 0.75, 0.375, 0.5, 0.375, 0.0, 0.375, 0.25, 0.375, 0.25, 0.375, 0.0, 0.375, 0.0, 0.375, 0.25, 0.375, 0.25, 0.375, 0.0, 0.375, 0.0, 0.375, 0.25, 0.375, 0.25, 0.375, 0.0, 0.375, 0.75, 0.375, 1.0, 0.375, 1.0, 0.375, 0.75, 0.375, 0.25, 0.375, 0.5, 0.375, 0.5, 0.375, 0.25, 0.375, 0.75, 0.375, 1.0, 0.375, 1.0, 0.375, 0.75, 0.375, 0.75, 0.375, 1.0, 0.375, 1.0, 0.375, 0.75, 0.375, 0.25, 0.375, 0.5, 0.375, 0.5, 0.375, 0.25, 0.375, 0.5, 0.375, 0.75, 0.375, 0.75, 0.375, 0.5, 0.375, 0.5, 0.375, 0.75, 0.375, 0.75, 0.375, 0.5, 0.375, 0.25, 0.375, 0.5, 0.375, 0.5, 0.375, 0.25, 0.375, 0.5, 0.375, 0.75, 0.375, 0.75, 0.375, 0.5, 0.375, 0.0, 0.375, 0.25, 0.375, 0.25, 0.375, 0.0, 0.375, 0.75, 0.375, 1.0, 0.375, 1.0, 0.375, 0.75, 0.375, 0.0, 0.375, 0.25, 0.375, 0.25, 0.375, 0.0, 0.375, 0.75, 0.375, 1.0, 0.375, 1.0, 0.375, 0.75, 0.375, 0.25, 0.375, 0.5, 0.375, 0.5, 0.375, 0.25, 0.375, 0.25, 0.375, 0.5, 0.375, 0.5, 0.375, 0.25, 0.375, 0.25, 0.375, 0.5, 0.375, 0.5, 0.375, 0.25, 0.375, 0.5, 0.375, 0.75, 0.375, 0.75, 0.375, 0.5, 0.375, 0.0, 0.375, 0.25, 0.375, 0.25, 0.375, 0.0, 0.125, 0.5, 0.375, 0.5, 0.375, 0.75, 0.125, 0.75, 0.375, 0.5, 0.375, 0.75, 0.375, 0.75, 0.375, 0.5, 0.375, 0.0, 0.375, 0.25, 0.375, 0.25, 0.375, 0.0, 0.375, 0.75, 0.375, 1.0, 0.375, 1.0, 0.375, 0.75])
me_cube_016.materials.append(mat_material_005)
me_cube_016.use_remesh_fix_poles = True
me_cube_016.use_remesh_preserve_attributes = False
me_cube_016.update()
me_cube_017 = bpy.data.meshes.new('Cube.017')
me_cube_017.from_pydata([(-0.9549, -1.06, -0.9192), (-1.209, -1.148, -0.01944), (-0.8722, 1.084, -0.8958), (-1.231, 1.046, -0.02091), (-0.4212, -1.128, -0.8646), (-0.2312, -1.387, 0.1263), (-0.4045, 1.04, -0.8419), (-0.4707, 1.094, 0.1999), (-1.662, -1.047, 1.52), (-2.009, 1.738, 1.411), (-0.7052, -1.035, 1.774), (-0.2394, 1.952, 1.889), (-2.088, -1.013, 3.238), (-2.146, 1.07, 3.234), (-0.9936, -1.023, 3.46), (-0.9548, 1.062, 3.477), (-2.297, -1.0, 3.935), (-2.317, 1.034, 3.959), (-1.1, -1.0, 4.011), (-1.095, 1.003, 4.019), (-0.7332, -1.074, -1.21), (-0.7342, 1.018, -1.176), (-0.454, -1.031, -1.202), (-0.5022, 1.048, -1.16)], [], [(0, 1, 3, 2), (2, 3, 7, 6), (6, 7, 5, 4), (4, 5, 1, 0), (6, 4, 22, 23), (3, 1, 8, 9), (8, 10, 14, 12), (1, 5, 10, 8), (7, 3, 9, 11), (5, 7, 11, 10), (14, 15, 19, 18), (11, 9, 13, 15), (10, 11, 15, 14), (9, 8, 12, 13), (19, 17, 16, 18), (13, 12, 16, 17), (12, 14, 18, 16), (15, 13, 17, 19), (21, 23, 22, 20), (4, 0, 20, 22), (2, 6, 23, 21), (0, 2, 21, 20)])
me_cube_017.polygons.foreach_set('use_smooth', [True] * 22)
_uv = me_cube_017.uv_layers.new(name='UVMap')
_uv.uv.foreach_set('vector', [0.375, 0.0, 0.625, 0.0, 0.625, 0.25, 0.375, 0.25, 0.375, 0.25, 0.625, 0.25, 0.625, 0.5, 0.375, 0.5, 0.375, 0.5, 0.625, 0.5, 0.625, 0.75, 0.375, 0.75, 0.375, 0.75, 0.625, 0.75, 0.625, 1.0, 0.375, 1.0, 0.375, 0.5, 0.375, 0.75, 0.375, 0.75, 0.375, 0.5, 0.625, 0.25, 0.625, 0.0, 0.625, 0.0, 0.625, 0.25, 0.625, 1.0, 0.625, 0.75, 0.625, 0.75, 0.625, 1.0, 0.625, 1.0, 0.625, 0.75, 0.625, 0.75, 0.625, 1.0, 0.625, 0.5, 0.625, 0.25, 0.625, 0.25, 0.625, 0.5, 0.625, 0.75, 0.625, 0.5, 0.625, 0.5, 0.625, 0.75, 0.625, 0.75, 0.625, 0.5, 0.625, 0.5, 0.625, 0.75, 0.625, 0.5, 0.625, 0.25, 0.625, 0.25, 0.625, 0.5, 0.625, 0.75, 0.625, 0.5, 0.625, 0.5, 0.625, 0.75, 0.625, 0.25, 0.625, 0.0, 0.625, 0.0, 0.625, 0.25, 0.625, 0.5, 0.875, 0.5, 0.875, 0.75, 0.625, 0.75, 0.625, 0.25, 0.625, 0.0, 0.625, 0.0, 0.625, 0.25, 0.625, 1.0, 0.625, 0.75, 0.625, 0.75, 0.625, 1.0, 0.625, 0.5, 0.625, 0.25, 0.625, 0.25, 0.625, 0.5, 0.125, 0.5, 0.375, 0.5, 0.375, 0.75, 0.125, 0.75, 0.375, 0.75, 0.375, 1.0, 0.375, 1.0, 0.375, 0.75, 0.375, 0.25, 0.375, 0.5, 0.375, 0.5, 0.375, 0.25, 0.375, 0.0, 0.375, 0.25, 0.375, 0.25, 0.375, 0.0])
me_cube_017.materials.append(mat_material_003)
me_cube_017.use_remesh_fix_poles = True
me_cube_017.use_remesh_preserve_attributes = False
me_cube_017.update()
me_cube_018 = bpy.data.meshes.new('Cube.018')
me_cube_018.from_pydata([(-0.8333, -1.0, -0.8595), (-1.142, -1.0, 0.00463), (-0.8333, 1.0, -0.8595), (-1.147, 1.024, -0.007795), (-0.4922, -1.0, -0.8333), (-0.5168, -1.0, 0.1942), (-0.4922, 1.0, -0.8333), (-0.3785, 1.327, 0.09459), (-1.617, -1.0, 1.532), (-1.828, 1.477, 1.462), (-0.7402, -1.0, 1.768), (-0.1209, 2.369, 1.93), (-2.075, -1.0, 3.239), (-2.112, 1.055, 3.264), (-1.015, -1.0, 3.452), (-1.008, 1.017, 3.463), (-2.297, -1.0, 3.935), (-2.297, 1.0, 3.935), (-1.1, -1.0, 4.011), (-1.1, 1.0, 4.011), (-0.6998, -1.0, -1.109), (-0.6998, 1.0, -1.109), (-0.5346, -1.0, -1.106), (-0.5346, 1.0, -1.106)], [], [(0, 1, 3, 2), (2, 3, 7, 6), (6, 7, 5, 4), (4, 5, 1, 0), (6, 4, 22, 23), (3, 1, 8, 9), (8, 10, 14, 12), (1, 5, 10, 8), (7, 3, 9, 11), (5, 7, 11, 10), (14, 15, 19, 18), (11, 9, 13, 15), (10, 11, 15, 14), (9, 8, 12, 13), (19, 17, 16, 18), (13, 12, 16, 17), (12, 14, 18, 16), (15, 13, 17, 19), (21, 23, 22, 20), (4, 0, 20, 22), (2, 6, 23, 21), (0, 2, 21, 20)])
me_cube_018.polygons.foreach_set('use_smooth', [True] * 22)
_uv = me_cube_018.uv_layers.new(name='UVMap')
_uv.uv.foreach_set('vector', [0.375, 0.0, 0.625, 0.0, 0.625, 0.25, 0.375, 0.25, 0.375, 0.25, 0.625, 0.25, 0.625, 0.5, 0.375, 0.5, 0.375, 0.5, 0.625, 0.5, 0.625, 0.75, 0.375, 0.75, 0.375, 0.75, 0.625, 0.75, 0.625, 1.0, 0.375, 1.0, 0.375, 0.5, 0.375, 0.75, 0.375, 0.75, 0.375, 0.5, 0.625, 0.25, 0.625, 0.0, 0.625, 0.0, 0.625, 0.25, 0.625, 1.0, 0.625, 0.75, 0.625, 0.75, 0.625, 1.0, 0.625, 1.0, 0.625, 0.75, 0.625, 0.75, 0.625, 1.0, 0.625, 0.5, 0.625, 0.25, 0.625, 0.25, 0.625, 0.5, 0.625, 0.75, 0.625, 0.5, 0.625, 0.5, 0.625, 0.75, 0.625, 0.75, 0.625, 0.5, 0.625, 0.5, 0.625, 0.75, 0.625, 0.5, 0.625, 0.25, 0.625, 0.25, 0.625, 0.5, 0.625, 0.75, 0.625, 0.5, 0.625, 0.5, 0.625, 0.75, 0.625, 0.25, 0.625, 0.0, 0.625, 0.0, 0.625, 0.25, 0.625, 0.5, 0.875, 0.5, 0.875, 0.75, 0.625, 0.75, 0.625, 0.25, 0.625, 0.0, 0.625, 0.0, 0.625, 0.25, 0.625, 1.0, 0.625, 0.75, 0.625, 0.75, 0.625, 1.0, 0.625, 0.5, 0.625, 0.25, 0.625, 0.25, 0.625, 0.5, 0.125, 0.5, 0.375, 0.5, 0.375, 0.75, 0.125, 0.75, 0.375, 0.75, 0.375, 1.0, 0.375, 1.0, 0.375, 0.75, 0.375, 0.25, 0.375, 0.5, 0.375, 0.5, 0.375, 0.25, 0.375, 0.0, 0.375, 0.25, 0.375, 0.25, 0.375, 0.0])
me_cube_018.materials.append(mat_material_004)
me_cube_018.use_remesh_fix_poles = True
me_cube_018.use_remesh_preserve_attributes = False
me_cube_018.update()
me_cube_019 = bpy.data.meshes.new('Cube.019')
me_cube_019.from_pydata([(-0.8333, -1.0, -0.8595), (-1.142, -1.0, 0.00463), (-0.8333, 1.0, -0.8595), (-1.143, 1.005, 0.001907), (-0.4922, -1.0, -0.8333), (-0.5168, -1.0, 0.1942), (-0.4922, 1.0, -0.8333), (-0.4607, 1.133, 0.1538), (-1.839, -1.501, 1.458), (-1.622, 1.027, 1.53), (-0.6366, -1.229, 1.795), (-0.6214, 1.371, 1.799), (-2.361, -1.427, 3.436), (-2.075, 1.0, 3.239), (-0.9889, -1.061, 3.492), (-1.015, 1.0, 3.452), (-2.297, -1.0, 3.935), (-2.297, 1.0, 3.935), (-1.1, -1.0, 4.011), (-1.1, 1.0, 4.011), (-0.6998, -1.0, -1.109), (-0.6998, 1.0, -1.109), (-0.5346, -1.0, -1.106), (-0.5346, 1.0, -1.106)], [], [(0, 1, 3, 2), (2, 3, 7, 6), (6, 7, 5, 4), (4, 5, 1, 0), (6, 4, 22, 23), (3, 1, 8, 9), (8, 10, 14, 12), (1, 5, 10, 8), (7, 3, 9, 11), (5, 7, 11, 10), (14, 15, 19, 18), (11, 9, 13, 15), (10, 11, 15, 14), (9, 8, 12, 13), (19, 17, 16, 18), (13, 12, 16, 17), (12, 14, 18, 16), (15, 13, 17, 19), (21, 23, 22, 20), (4, 0, 20, 22), (2, 6, 23, 21), (0, 2, 21, 20)])
me_cube_019.polygons.foreach_set('use_smooth', [True] * 22)
_uv = me_cube_019.uv_layers.new(name='UVMap')
_uv.uv.foreach_set('vector', [0.375, 0.0, 0.625, 0.0, 0.625, 0.25, 0.375, 0.25, 0.375, 0.25, 0.625, 0.25, 0.625, 0.5, 0.375, 0.5, 0.375, 0.5, 0.625, 0.5, 0.625, 0.75, 0.375, 0.75, 0.375, 0.75, 0.625, 0.75, 0.625, 1.0, 0.375, 1.0, 0.375, 0.5, 0.375, 0.75, 0.375, 0.75, 0.375, 0.5, 0.625, 0.25, 0.625, 0.0, 0.625, 0.0, 0.625, 0.25, 0.625, 1.0, 0.625, 0.75, 0.625, 0.75, 0.625, 1.0, 0.625, 1.0, 0.625, 0.75, 0.625, 0.75, 0.625, 1.0, 0.625, 0.5, 0.625, 0.25, 0.625, 0.25, 0.625, 0.5, 0.625, 0.75, 0.625, 0.5, 0.625, 0.5, 0.625, 0.75, 0.625, 0.75, 0.625, 0.5, 0.625, 0.5, 0.625, 0.75, 0.625, 0.5, 0.625, 0.25, 0.625, 0.25, 0.625, 0.5, 0.625, 0.75, 0.625, 0.5, 0.625, 0.5, 0.625, 0.75, 0.625, 0.25, 0.625, 0.0, 0.625, 0.0, 0.625, 0.25, 0.625, 0.5, 0.875, 0.5, 0.875, 0.75, 0.625, 0.75, 0.625, 0.25, 0.625, 0.0, 0.625, 0.0, 0.625, 0.25, 0.625, 1.0, 0.625, 0.75, 0.625, 0.75, 0.625, 1.0, 0.625, 0.5, 0.625, 0.25, 0.625, 0.25, 0.625, 0.5, 0.125, 0.5, 0.375, 0.5, 0.375, 0.75, 0.125, 0.75, 0.375, 0.75, 0.375, 1.0, 0.375, 1.0, 0.375, 0.75, 0.375, 0.25, 0.375, 0.5, 0.375, 0.5, 0.375, 0.25, 0.375, 0.0, 0.375, 0.25, 0.375, 0.25, 0.375, 0.0])
me_cube_019.materials.append(mat_material_002)
me_cube_019.use_remesh_fix_poles = True
me_cube_019.use_remesh_preserve_attributes = False
me_cube_019.update()
me_cube_020 = bpy.data.meshes.new('Cube.020')
me_cube_020.from_pydata([(-0.8333, -1.0, -0.8595), (-1.147, -1.022, -0.006673), (-0.8333, 1.0, -0.8595), (-1.142, 1.0, 0.00463), (-0.4922, -1.0, -0.8333), (-0.4517, -1.154, 0.1474), (-0.4922, 1.0, -0.8333), (-0.5168, 1.0, 0.1942), (-1.643, -1.059, 1.523), (-1.617, 1.0, 1.532), (-0.2136, -2.164, 1.905), (-0.7402, 1.0, 1.768), (-2.125, -1.074, 3.273), (-2.075, 1.0, 3.239), (-0.9536, -1.143, 3.546), (-1.015, 1.0, 3.452), (-2.297, -1.0, 3.935), (-2.297, 1.0, 3.935), (-1.1, -1.0, 4.011), (-1.1, 1.0, 4.011), (-0.6998, -1.0, -1.109), (-0.6998, 1.0, -1.109), (-0.5346, -1.0, -1.106), (-0.5346, 1.0, -1.106)], [], [(0, 1, 3, 2), (2, 3, 7, 6), (6, 7, 5, 4), (4, 5, 1, 0), (6, 4, 22, 23), (3, 1, 8, 9), (8, 10, 14, 12), (1, 5, 10, 8), (7, 3, 9, 11), (5, 7, 11, 10), (14, 15, 19, 18), (11, 9, 13, 15), (10, 11, 15, 14), (9, 8, 12, 13), (19, 17, 16, 18), (13, 12, 16, 17), (12, 14, 18, 16), (15, 13, 17, 19), (21, 23, 22, 20), (4, 0, 20, 22), (2, 6, 23, 21), (0, 2, 21, 20)])
me_cube_020.polygons.foreach_set('use_smooth', [True] * 22)
_uv = me_cube_020.uv_layers.new(name='UVMap')
_uv.uv.foreach_set('vector', [0.375, 0.0, 0.625, 0.0, 0.625, 0.25, 0.375, 0.25, 0.375, 0.25, 0.625, 0.25, 0.625, 0.5, 0.375, 0.5, 0.375, 0.5, 0.625, 0.5, 0.625, 0.75, 0.375, 0.75, 0.375, 0.75, 0.625, 0.75, 0.625, 1.0, 0.375, 1.0, 0.375, 0.5, 0.375, 0.75, 0.375, 0.75, 0.375, 0.5, 0.625, 0.25, 0.625, 0.0, 0.625, 0.0, 0.625, 0.25, 0.625, 1.0, 0.625, 0.75, 0.625, 0.75, 0.625, 1.0, 0.625, 1.0, 0.625, 0.75, 0.625, 0.75, 0.625, 1.0, 0.625, 0.5, 0.625, 0.25, 0.625, 0.25, 0.625, 0.5, 0.625, 0.75, 0.625, 0.5, 0.625, 0.5, 0.625, 0.75, 0.625, 0.75, 0.625, 0.5, 0.625, 0.5, 0.625, 0.75, 0.625, 0.5, 0.625, 0.25, 0.625, 0.25, 0.625, 0.5, 0.625, 0.75, 0.625, 0.5, 0.625, 0.5, 0.625, 0.75, 0.625, 0.25, 0.625, 0.0, 0.625, 0.0, 0.625, 0.25, 0.625, 0.5, 0.875, 0.5, 0.875, 0.75, 0.625, 0.75, 0.625, 0.25, 0.625, 0.0, 0.625, 0.0, 0.625, 0.25, 0.625, 1.0, 0.625, 0.75, 0.625, 0.75, 0.625, 1.0, 0.625, 0.5, 0.625, 0.25, 0.625, 0.25, 0.625, 0.5, 0.125, 0.5, 0.375, 0.5, 0.375, 0.75, 0.125, 0.75, 0.375, 0.75, 0.375, 1.0, 0.375, 1.0, 0.375, 0.75, 0.375, 0.25, 0.375, 0.5, 0.375, 0.5, 0.375, 0.25, 0.375, 0.0, 0.375, 0.25, 0.375, 0.25, 0.375, 0.0])
me_cube_020.materials.append(mat_material_001)
me_cube_020.use_remesh_fix_poles = True
me_cube_020.use_remesh_preserve_attributes = False
me_cube_020.update()

# ---- objects
ob_light = bpy.data.objects.new('Light', light_light)
ob_camera = bpy.data.objects.new('Camera', cam_camera)
ob_empty = bpy.data.objects.new('Empty', None)
ob_cube = bpy.data.objects.new('Cube', me_cube)
ob_cube_001 = bpy.data.objects.new('Cube.001', me_cube_001)
ob_cube_002 = bpy.data.objects.new('Cube.002', me_cube_002)
ob_cube_003 = bpy.data.objects.new('Cube.003', me_cube_003)
ob_cube_004 = bpy.data.objects.new('Cube.004', me_cube_004)
ob_cube_005 = bpy.data.objects.new('Cube.005', me_cube_005)
ob_cube_006 = bpy.data.objects.new('Cube.006', me_cube_006)
ob_cube_007 = bpy.data.objects.new('Cube.007', me_cube_007)
ob_cube_008 = bpy.data.objects.new('Cube.008', me_cube_008)
ob_cube_009 = bpy.data.objects.new('Cube.009', me_cube_009)
ob_cube_010 = bpy.data.objects.new('Cube.010', me_cube_010)
ob_cube_011 = bpy.data.objects.new('Cube.011', me_cube_011)
ob_cube_012 = bpy.data.objects.new('Cube.012', me_cube_012)
ob_cube_013 = bpy.data.objects.new('Cube.013', me_cube_013)
ob_cube_014 = bpy.data.objects.new('Cube.014', me_cube_014)
ob_cube_015 = bpy.data.objects.new('Cube.015', me_cube_015)
ob_cube_016 = bpy.data.objects.new('Cube.016', me_cube_016)
ob_cube_017 = bpy.data.objects.new('Cube.017', me_cube_017)
ob_cube_018 = bpy.data.objects.new('Cube.018', me_cube_018)
ob_cube_019 = bpy.data.objects.new('Cube.019', me_cube_019)
ob_cube_020 = bpy.data.objects.new('Cube.020', me_cube_020)
ob_light_001 = bpy.data.objects.new('Light.001', light_light_001)
ob_light_002 = bpy.data.objects.new('Light.002', light_light_002)
ob_light_003 = bpy.data.objects.new('Light.003', light_light_003)
ob_light_004 = bpy.data.objects.new('Light.004', light_light_004)

# ---- transforms, parenting, visibility, modifiers, constraints
ob_light.location = (-0.6898, -3.763, 7.64)
ob_light.rotation_euler = (0.6503, 0.05522, 1.866)
ob_light.scale = (0.6853, 0.9883, 0.986)
ob_light.lock_rotations_4d = False
ob_light.empty_display_type = 'ARROWS'
ob_light.color = (0.0, 0.0, 0.0, 0.0)
ob_light.lineart.crease_threshold = 0.0
ob_camera.location = (6.831, -7.611, 1.344)
ob_camera.rotation_euler = (1.437, 0.01887, 0.7932)
ob_camera.lock_rotations_4d = False
ob_camera.empty_display_type = 'ARROWS'
ob_camera.color = (0.0, 0.0, 0.0, 0.0)
ob_camera.display_type = 'WIRE'
ob_camera.lineart.crease_threshold = 0.0
ob_empty.location = (1.304, 0.0, 0.0)
ob_empty.rotation_euler = (1.571, 0.0, 3.142)
ob_empty.empty_display_type = 'IMAGE'
ob_empty.empty_display_size = 5.0
ob_empty.use_empty_image_alpha = True
ob_empty.color = (1.0, 1.0, 1.0, 0.3945)
ob_cube.location = (0.05086, -0.905, -0.02692)
ob_cube.rotation_euler = (0.0, -0.0, -3.086)
ob_cube.scale = (0.741, 0.6471, 1.0)
ob_cube_001.location = (0.001551, -0.4942, 0.0)
ob_cube_001.rotation_euler = (0.0, -0.0, -3.086)
ob_cube_001.scale = (1.0, 0.24, 1.0)
ob_cube_002.location = (0.05086, -0.905, 0.0)
ob_cube_002.rotation_euler = (0.0, -0.0, -3.086)
ob_cube_002.scale = (0.741, 0.6471, 1.0)
ob_cube_003.location = (-0.501, -1.536, -0.9487)
ob_cube_003.rotation_euler = (0.0, -0.0, -3.086)
ob_cube_003.scale = (0.09616, 0.03557, 0.09616)
_m = ob_cube_003.modifiers.new('Subdivision', 'SUBSURF')
ob_cube_004.location = (-0.5687, -0.3662, -0.9487)
ob_cube_004.rotation_euler = (0.0, -0.0, -3.086)
ob_cube_004.scale = (0.09616, 0.03557, 0.09616)
_m = ob_cube_004.modifiers.new('Subdivision', 'SUBSURF')
ob_cube_005.location = (0.5994, -1.475, -0.9487)
ob_cube_005.rotation_euler = (0.0, -0.0, 0.05515)
ob_cube_005.scale = (0.09616, 0.03557, 0.09616)
_m = ob_cube_005.modifiers.new('Subdivision', 'SUBSURF')
ob_cube_006.location = (0.5352, -0.3053, -0.9487)
ob_cube_006.rotation_euler = (0.0, -0.0, 0.05515)
ob_cube_006.scale = (0.09616, 0.03557, 0.09616)
_m = ob_cube_006.modifiers.new('Subdivision', 'SUBSURF')
ob_cube_007.location = (-1.838, -2.31, -0.02692)
ob_cube_007.rotation_euler = (0.0, -0.0, 4.702)
ob_cube_007.scale = (0.741, 0.6471, 1.0)
ob_cube_008.location = (-2.251, -2.332, 0.0)
ob_cube_008.rotation_euler = (0.0, -0.0, 4.702)
ob_cube_008.scale = (1.0, 0.24, 1.0)
ob_cube_009.location = (-1.838, -2.31, 0.0)
ob_cube_009.rotation_euler = (0.0, -0.0, 4.702)
ob_cube_009.scale = (0.741, 0.6471, 1.0)
ob_cube_010.location = (-1.245, -2.901, -0.9487)
ob_cube_010.rotation_euler = (0.0, -0.0, 4.702)
ob_cube_010.scale = (0.09616, 0.03557, 0.09616)
_m = ob_cube_010.modifiers.new('Subdivision', 'SUBSURF')
ob_cube_011.location = (-2.416, -2.892, -0.9487)
ob_cube_011.rotation_euler = (0.0, -0.0, 4.702)
ob_cube_011.scale = (0.09616, 0.03557, 0.09616)
_m = ob_cube_011.modifiers.new('Subdivision', 'SUBSURF')
ob_cube_012.location = (-1.234, -1.799, -0.9487)
ob_cube_012.rotation_euler = (0.0, -0.0, 7.844)
ob_cube_012.scale = (0.09616, 0.03557, 0.09616)
_m = ob_cube_012.modifiers.new('Subdivision', 'SUBSURF')
ob_cube_013.location = (-2.405, -1.787, -0.9487)
ob_cube_013.rotation_euler = (0.0, -0.0, 7.844)
ob_cube_013.scale = (0.09616, 0.03557, 0.09616)
_m = ob_cube_013.modifiers.new('Subdivision', 'SUBSURF')
ob_cube_014.location = (2.056, 0.4221, -0.02692)
ob_cube_014.rotation_euler = (0.0, -0.0, 3.591)
ob_cube_014.scale = (0.741, 0.6471, 1.0)
ob_cube_015.location = (1.853, 0.7824, -5.96e-08)
ob_cube_015.rotation_euler = (0.0, -0.0, 3.591)
ob_cube_015.scale = (1.0, 0.24, 1.0)
ob_cube_016.location = (2.056, 0.4221, -5.96e-08)
ob_cube_016.rotation_euler = (0.0, -0.0, 3.591)
ob_cube_016.scale = (0.741, 0.6471, 1.0)
ob_cube_017.location = (1.789, -0.3721, -0.9487)
ob_cube_017.rotation_euler = (0.0, -0.0, 3.591)
ob_cube_017.scale = (0.09616, 0.03557, 0.09616)
_m = ob_cube_017.modifiers.new('Subdivision', 'SUBSURF')
ob_cube_018.location = (1.277, 0.6814, -0.9487)
ob_cube_018.rotation_euler = (0.0, -0.0, 3.591)
ob_cube_018.scale = (0.09616, 0.03557, 0.09616)
_m = ob_cube_018.modifiers.new('Subdivision', 'SUBSURF')
ob_cube_019.location = (2.782, 0.1068, -0.9487)
ob_cube_019.rotation_euler = (0.0, -0.0, 6.733)
ob_cube_019.scale = (0.09616, 0.03557, 0.09616)
_m = ob_cube_019.modifiers.new('Subdivision', 'SUBSURF')
ob_cube_020.location = (2.273, 1.162, -0.9487)
ob_cube_020.rotation_euler = (0.0, -0.0, 6.733)
ob_cube_020.scale = (0.09616, 0.03557, 0.09616)
_m = ob_cube_020.modifiers.new('Subdivision', 'SUBSURF')
ob_light_001.location = (2.096, -3.516, -5.639)
ob_light_001.rotation_euler = (0.6503, 0.05522, 1.866)
ob_light_001.scale = (0.6853, 0.9883, 0.986)
ob_light_001.lock_rotations_4d = False
ob_light_001.empty_display_type = 'ARROWS'
ob_light_001.color = (0.0, 0.0, 0.0, 0.0)
ob_light_001.lineart.crease_threshold = 0.0
ob_light_002.location = (1.788, -1.344, 7.064)
ob_light_002.rotation_euler = (0.6503, 0.05522, 1.866)
ob_light_002.scale = (0.6853, 0.9883, 0.986)
ob_light_002.lock_rotations_4d = False
ob_light_002.empty_display_type = 'ARROWS'
ob_light_002.color = (0.0, 0.0, 0.0, 0.0)
ob_light_002.lineart.crease_threshold = 0.0
ob_light_003.location = (3.968, -1.036, -2.93)
ob_light_003.rotation_euler = (4.502, -0.1264, 2.239)
ob_light_003.scale = (0.6853, 0.9883, 0.986)
ob_light_003.lock_rotations_4d = False
ob_light_003.empty_display_type = 'ARROWS'
ob_light_003.color = (0.0, 0.0, 0.0, 0.0)
ob_light_003.lineart.crease_threshold = 0.0
ob_light_004.location = (-4.467, -7.921, 6.066)
ob_light_004.rotation_euler = (4.502, -0.1264, 2.239)
ob_light_004.scale = (0.6853, 0.9883, 0.986)
ob_light_004.lock_rotations_4d = False
ob_light_004.empty_display_type = 'ARROWS'
ob_light_004.color = (0.0, 0.0, 0.0, 0.0)
ob_light_004.lineart.crease_threshold = 0.0

# ---- collection membership
col_collection.objects.link(ob_light)
col_collection.objects.link(ob_camera)
col_collection.objects.link(ob_empty)
col_collection.objects.link(ob_cube)
col_collection.objects.link(ob_cube_001)
col_collection.objects.link(ob_cube_002)
col_collection.objects.link(ob_cube_003)
col_collection.objects.link(ob_cube_004)
col_collection.objects.link(ob_cube_005)
col_collection.objects.link(ob_cube_006)
col_collection.objects.link(ob_cube_007)
col_collection.objects.link(ob_cube_008)
col_collection.objects.link(ob_cube_009)
col_collection.objects.link(ob_cube_010)
col_collection.objects.link(ob_cube_011)
col_collection.objects.link(ob_cube_012)
col_collection.objects.link(ob_cube_013)
col_collection.objects.link(ob_cube_014)
col_collection.objects.link(ob_cube_015)
col_collection.objects.link(ob_cube_016)
col_collection.objects.link(ob_cube_017)
col_collection.objects.link(ob_cube_018)
col_collection.objects.link(ob_cube_019)
col_collection.objects.link(ob_cube_020)
col_collection.objects.link(ob_light_001)
col_collection.objects.link(ob_light_002)
col_collection.objects.link(ob_light_003)
col_collection.objects.link(ob_light_004)

# ---- scene / render settings (as saved in the file)
scene.camera = ob_camera
scene.frame_start = 1; scene.frame_end = 250; scene.frame_set(0)
scene.render.engine = 'BLENDER_EEVEE_NEXT'
scene.cycles.sampling_pattern = 'TABULATED_SOBOL'
scene.cycles.use_light_tree = False
scene.view_settings.view_transform = 'Filmic'
bpy.context.view_layer.update()
